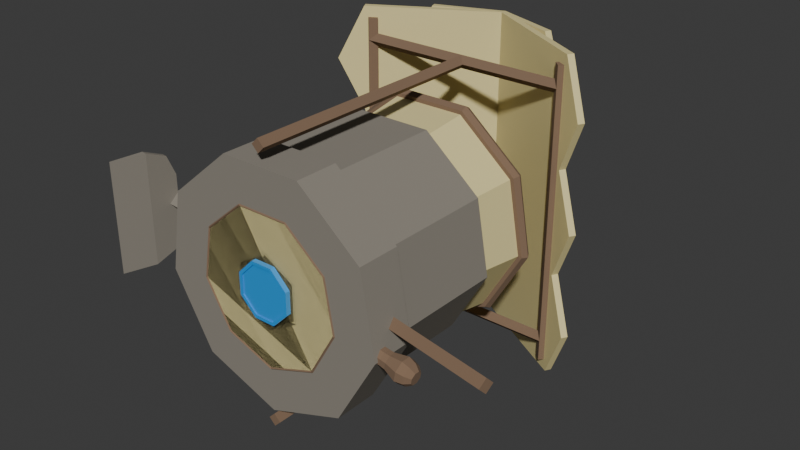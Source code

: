 # Source: proto_tools.blend  (saved by Blender 4.5.90; exported with 4.5.12 LTS)
import bpy
from mathutils import Matrix  # noqa: F401  (used for matrix-valued properties, if any)

bpy.ops.wm.read_factory_settings(use_empty=True)
scene = bpy.context.scene
scene.name = 'Scene'

# ---- collections
col_collection = bpy.data.collections.new('Collection'); scene.collection.children.link(col_collection)
col_collection_2 = bpy.data.collections.new('Collection 2'); scene.collection.children.link(col_collection_2)

# ---- materials (node trees are filled in below, after node groups)
mat_mat_wood = bpy.data.materials.new('mat_wood')
mat_mat_metal = bpy.data.materials.new('mat_metal')
mat_mat_metal.alpha_threshold = 0.0
mat_mat_metal.roughness = 0.5
mat_mat_metal.line_color = (0.0, 0.0, 0.0, 1.0)
mat_mat_basket = bpy.data.materials.new('mat_basket')
mat_mat_canwater = bpy.data.materials.new('mat_canwater')

# ---- material node trees
mat_mat_wood.use_nodes = True; mat_mat_wood.node_tree.nodes.clear()
_N = mat_mat_wood.node_tree.nodes; _L = mat_mat_wood.node_tree.links
n0 = _N.new('ShaderNodeBsdfPrincipled'); n0.name = 'Principled BSDF'; n0.location = (10, 300)
n0.inputs[0].default_value = (0.2211, 0.1402, 0.08694, 1.0)
n0.inputs[2].default_value = 1.0
n1 = _N.new('ShaderNodeOutputMaterial'); n1.name = 'Material Output'; n1.location = (300, 300)
_L.new(n0.outputs[0], n1.inputs[0])
n1.is_active_output = True
mat_mat_metal.use_nodes = True; mat_mat_metal.node_tree.nodes.clear()
_N = mat_mat_metal.node_tree.nodes; _L = mat_mat_metal.node_tree.links
n0 = _N.new('ShaderNodeOutputMaterial'); n0.name = 'Material Output'; n0.location = (300, 300)
n1 = _N.new('ShaderNodeBsdfPrincipled'); n1.name = 'Principled BSDF'; n1.location = (10, 300)
n1.inputs[0].default_value = (0.2609, 0.2365, 0.1969, 1.0)
n1.inputs[2].default_value = 1.0
n1.inputs[3].default_value = 1.45
_L.new(n1.outputs[0], n0.inputs[0])
n0.is_active_output = True
mat_mat_basket.use_nodes = True; mat_mat_basket.node_tree.nodes.clear()
_N = mat_mat_basket.node_tree.nodes; _L = mat_mat_basket.node_tree.links
n0 = _N.new('ShaderNodeBsdfPrincipled'); n0.name = 'Principled BSDF'; n0.location = (10, 300)
n0.inputs[0].default_value = (0.8001, 0.6932, 0.3297, 1.0)
n1 = _N.new('ShaderNodeOutputMaterial'); n1.name = 'Material Output'; n1.location = (300, 300)
_L.new(n0.outputs[0], n1.inputs[0])
n1.is_active_output = True
mat_mat_canwater.use_nodes = True; mat_mat_canwater.node_tree.nodes.clear()
_N = mat_mat_canwater.node_tree.nodes; _L = mat_mat_canwater.node_tree.links
n0 = _N.new('ShaderNodeBsdfPrincipled'); n0.name = 'Principled BSDF'; n0.location = (-200, 100)
n0.inputs[0].default_value = (0.03691, 0.3242, 0.8005, 1.0)
n1 = _N.new('ShaderNodeOutputMaterial'); n1.name = 'Material Output'; n1.location = (200, 100)
_L.new(n0.outputs[0], n1.inputs[0])
n1.is_active_output = True

# ---- world
world_world = bpy.data.worlds.new('World'); scene.world = world_world
world_world.use_nodes = True; world_world.node_tree.nodes.clear()
_N = world_world.node_tree.nodes; _L = world_world.node_tree.links
n0 = _N.new('ShaderNodeOutputWorld'); n0.name = 'World Output'; n0.location = (300, 300)
n1 = _N.new('ShaderNodeBackground'); n1.name = 'Background'; n1.location = (10, 300)
n1.inputs[0].default_value = (0.05088, 0.05088, 0.05088, 1.0)
_L.new(n1.outputs[0], n0.inputs[0])
n0.is_active_output = True
world_world.color = (0.05088, 0.05088, 0.05088)
world_world.sun_shadow_jitter_overblur = 0.0

# ---- meshes
me_cylinder_001 = bpy.data.meshes.new('Cylinder.001')
me_cylinder_001.from_pydata([(-1.0, 2.34, -1.4), (-1.0, 2.46, -1.4), (-1.06, 2.4, -1.4), (-1.0, 2.34, -5.96e-08), (-0.94, 2.4, -1.4), (-0.94, 2.4, -5.96e-08), (-1.0, 2.46, -1.192e-07), (-0.94, 2.4, 1.4), (-1.0, 2.46, 1.4), (-1.0, 2.34, 1.4), (-1.06, 2.4, 1.4), (-1.06, 2.4, -5.96e-08), (0.06, 2.4, 1.2), (0.06, 5.96e-08, 1.2), (0.0, 2.4, 1.26), (0.0, 2.4, 1.14), (-0.06, 2.4, 1.2), (-0.06, 5.96e-08, 1.2), (0.0, 5.96e-08, 1.26), (0.0, 5.96e-08, 1.14), (1.0, 2.34, 1.2), (1.0, 2.46, 1.2), (1.0, 2.4, 1.14), (1.0, 2.4, 1.26), (-1.0, 2.34, 1.2), (-1.0, 2.4, 1.14), (-1.0, 2.4, 1.26), (-1.0, 2.46, 1.2), (1.0, 2.34, 1.4), (1.0, 2.46, 1.4), (1.06, 2.4, 1.4), (0.94, 2.4, 1.4), (1.0, 2.34, -5.96e-08), (1.06, 2.4, -5.96e-08), (1.0, 2.46, -1.192e-07), (0.94, 2.4, -5.96e-08), (1.0, 2.34, -1.4), (1.0, 2.46, -1.4), (1.06, 2.4, -1.4), (0.94, 2.4, -1.4), (0.0, 2.4, -1.26), (-0.06, 2.4, -1.2), (0.06, 2.4, -1.2), (0.0, -5.96e-08, -1.26), (0.06, -5.96e-08, -1.2), (-0.06, -5.96e-08, -1.2), (0.0, -5.96e-08, -1.14), (0.0, 2.4, -1.14), (1.0, 2.4, -1.26), (1.0, 2.46, -1.2), (1.0, 2.34, -1.2), (-1.0, 2.4, -1.26), (-1.0, 2.34, -1.2), (-1.0, 2.46, -1.2), (-1.0, 2.4, -1.14), (1.0, 2.4, -1.14), (0.0, -5.96e-08, -1.103), (0.709, 1.49e-07, -0.8449), (-0.709, -2.98e-08, -0.8449), (0.0, 0.4, -1.103), (-0.709, 0.4, -0.8449), (0.709, 0.4, -0.8449), (1.192e-07, 0.4, -1.0), (0.0, 1.5, -1.0), (-0.6428, 0.4, -0.766), (0.6428, 0.4, -0.766), (0.6428, 1.5, -0.766), (0.9848, 0.4, -0.1736), (1.086, 0.4, -0.1915), (0.9848, 1.5, -0.1736), (0.866, 0.4, 0.5), (0.9552, 0.4, 0.5515), (0.866, 1.5, 0.5), (0.342, 0.4, 0.9397), (0.3772, 0.4, 1.036), (0.342, 1.5, 0.9397), (-0.342, 0.4, 0.9397), (-0.3772, 0.4, 1.036), (-0.342, 1.5, 0.9397), (-0.866, 0.4, 0.5), (-0.9552, 0.4, 0.5515), (-0.866, 1.5, 0.5), (-0.9848, 0.4, -0.1736), (-1.086, 0.4, -0.1915), (-0.9848, 1.5, -0.1736), (-0.6428, 1.5, -0.766), (-0.88, 1.5, -0.1552), (-0.7739, 1.5, 0.4468), (-0.5744, 1.5, -0.6845), (-0.88, 0.4, -0.1552), (-0.7739, 0.4, 0.4468), (-0.5744, 0.4, -0.6845), (1.192e-07, 0.4, -0.8936), (0.5744, 0.4, -0.6845), (0.0, 1.5, -0.8936), (0.5744, 1.5, -0.6845), (0.88, 1.5, -0.1552), (0.7739, 1.5, 0.4468), (0.88, 0.4, -0.1552), (0.7739, 0.4, 0.4468), (0.3056, 0.4, 0.8397), (-0.3056, 0.4, 0.8397), (0.3056, 1.5, 0.8397), (-0.3056, 1.5, 0.8397), (-1.086, 0.0, -0.1915), (-0.9552, 2.98e-08, 0.5515), (-0.3772, 2.98e-08, 1.036), (0.3772, 2.98e-08, 1.036), (0.9552, 2.086e-07, 0.5515), (1.086, 1.788e-07, -0.1915), (-1.098, 2.412, -1.5), (0.0, 3.041, -1.5), (-1.315, 2.287, -1.0), (-1.067, 2.358, -1.5), (0.0, 2.979, -1.5), (-1.283, 2.233, -1.0), (-1.067, 2.358, -0.5), (1.192e-07, 2.979, -1.0), (0.0, 2.979, -0.5), (1.283, 2.233, -1.0), (1.067, 2.358, -1.5), (1.067, 2.358, -0.5), (1.315, 2.287, -1.0), (1.098, 2.412, -1.5), (1.098, 2.412, -0.5), (1.192e-07, 3.041, -1.0), (0.0, 3.041, -0.5), (0.0, 3.041, -1.788e-07), (-1.098, 2.412, -0.5), (-1.315, 2.287, -1.788e-07), (-1.098, 2.412, 0.5), (-1.283, 2.233, -1.788e-07), (-1.067, 2.358, 0.5), (0.0, 2.979, -1.788e-07), (0.0, 2.979, 0.5), (1.283, 2.233, -5.96e-08), (1.067, 2.358, 0.5), (1.315, 2.287, -5.96e-08), (1.098, 2.412, 0.5), (1.315, 2.287, 1.0), (0.0, 3.041, 0.5), (0.0, 3.041, 1.0), (0.0, 3.041, 1.5), (-1.315, 2.287, 1.0), (-1.098, 2.412, 1.5), (-1.283, 2.233, 1.0), (-1.067, 2.358, 1.5), (0.0, 2.979, 1.0), (0.0, 2.979, 1.5), (1.283, 2.233, 1.0), (1.067, 2.358, 1.5), (1.098, 2.412, 1.5), (-0.6228, 2.812, -1.499), (0.0, 3.041, -1.499), (-0.8494, 2.706, -1.0), (-0.6003, 2.754, -1.501), (0.0, 2.979, -1.501), (-0.8269, 2.648, -1.0), (-0.6003, 2.754, -0.5), (1.192e-07, 2.979, -1.0), (0.0, 2.979, -0.5), (0.8269, 2.648, -1.0), (0.6003, 2.754, -1.501), (0.6003, 2.754, -0.5), (0.8494, 2.706, -1.0), (0.6228, 2.812, -1.499), (0.6228, 2.812, -0.5), (1.192e-07, 3.041, -1.0), (0.0, 3.041, -0.5), (0.0, 3.041, -1.788e-07), (-0.6228, 2.812, -0.5), (-0.8494, 2.706, -1.788e-07), (-0.6228, 2.812, 0.5), (-0.8269, 2.648, -1.788e-07), (-0.6003, 2.754, 0.5), (0.0, 2.979, -1.788e-07), (0.0, 2.979, 0.5), (0.8269, 2.648, -1.192e-07), (0.6003, 2.754, 0.5), (0.8494, 2.706, -1.192e-07), (0.6228, 2.812, 0.5), (0.8494, 2.706, 1.0), (0.0, 3.041, 0.5), (0.0, 3.041, 1.0), (0.0, 3.041, 1.499), (-0.8494, 2.706, 1.0), (-0.6228, 2.812, 1.499), (-0.8269, 2.648, 1.0), (-0.6003, 2.754, 1.501), (0.0, 2.979, 1.0), (0.0, 2.979, 1.501), (0.8269, 2.648, 1.0), (0.6003, 2.754, 1.501), (0.6228, 2.812, 1.499)], [], [(4, 0, 1), (1, 0, 2), (11, 2, 0, 3), (3, 0, 4, 5), (5, 4, 1, 6), (5, 7, 8, 6), (5, 6, 3), (3, 9, 7, 5), (7, 9, 8), (11, 10, 9, 3), (8, 9, 10), (6, 8, 10, 11), (6, 1, 2, 11), (3, 6, 11), (19, 15, 12, 13), (13, 12, 14, 18), (14, 12, 16), (16, 12, 15), (18, 14, 16, 17), (17, 16, 15, 19), (18, 17, 13), (13, 17, 19), (23, 20, 21), (21, 20, 22), (25, 22, 20, 24), (24, 20, 23, 26), (24, 27, 25), (26, 27, 24), (27, 21, 22, 25), (26, 23, 21, 27), (31, 28, 29), (29, 28, 30), (33, 30, 28, 32), (32, 28, 31, 35), (33, 38, 36, 32), (32, 34, 33), (35, 34, 32), (32, 36, 39, 35), (39, 36, 37), (37, 36, 38), (35, 39, 37, 34), (34, 37, 38, 33), (35, 31, 29, 34), (34, 29, 30, 33), (43, 40, 41, 45), (40, 42, 41), (44, 42, 40, 43), (43, 45, 44), (45, 41, 47, 46), (44, 45, 46), (46, 47, 42, 44), (41, 42, 47), (51, 48, 49, 53), (48, 50, 49), (52, 50, 48, 51), (51, 53, 52), (52, 53, 54), (53, 49, 55, 54), (54, 55, 50, 52), (49, 50, 55), (56, 59, 61, 57), (56, 57, 109, 108, 107, 106, 105, 104, 58), (58, 60, 59, 56), (60, 64, 62, 59), (59, 62, 65, 61), (64, 85, 63, 62), (62, 63, 66, 65), (61, 65, 67, 68), (65, 66, 69, 67), (68, 67, 70, 71), (67, 69, 72, 70), (71, 70, 73, 74), (70, 72, 75, 73), (74, 73, 76, 77), (73, 75, 78, 76), (77, 76, 79, 80), (76, 78, 81, 79), (80, 79, 82, 83), (79, 81, 84, 82), (83, 82, 64, 60), (82, 84, 85, 64), (87, 86, 84, 81), (86, 88, 85, 84), (86, 87, 90, 89), (88, 86, 89, 91), (93, 92, 91, 89, 90, 101, 100, 99, 98), (94, 88, 91, 92), (95, 94, 92, 93), (94, 95, 66, 63), (88, 94, 63, 85), (96, 95, 93, 98), (95, 96, 69, 66), (97, 96, 98, 99), (96, 97, 72, 69), (102, 97, 99, 100), (103, 102, 100, 101), (97, 102, 75, 72), (102, 103, 78, 75), (87, 103, 101, 90), (103, 87, 81, 78), (105, 80, 83, 104), (104, 83, 60, 58), (106, 77, 80, 105), (107, 74, 77, 106), (108, 71, 74, 107), (109, 68, 71, 108), (57, 61, 68, 109), (110, 111, 114, 113), (110, 112, 125, 111), (112, 110, 113, 115), (113, 114, 117, 115), (128, 112, 115, 116), (115, 117, 118, 116), (120, 119, 117, 114), (119, 121, 118, 117), (123, 122, 119, 120), (122, 124, 121, 119), (123, 111, 125, 122), (122, 125, 126, 124), (112, 128, 126, 125), (124, 126, 127, 137), (128, 129, 127, 126), (129, 128, 116, 131), (130, 129, 131, 132), (129, 130, 140, 127), (116, 118, 133, 131), (131, 133, 134, 132), (135, 136, 134, 133), (121, 135, 133, 118), (124, 137, 135, 121), (137, 138, 136, 135), (137, 127, 140, 138), (138, 139, 149, 136), (138, 140, 141, 139), (130, 143, 141, 140), (139, 141, 142, 151), (143, 144, 142, 141), (144, 143, 145, 146), (143, 130, 132, 145), (145, 147, 148, 146), (132, 134, 147, 145), (149, 150, 148, 147), (136, 149, 147, 134), (139, 151, 150, 149), (151, 142, 148, 150), (142, 144, 146, 148), (111, 123, 120, 114), (152, 153, 156, 155), (152, 154, 167, 153), (154, 152, 155, 157), (155, 156, 159, 157), (170, 154, 157, 158), (157, 159, 160, 158), (162, 161, 159, 156), (161, 163, 160, 159), (165, 164, 161, 162), (164, 166, 163, 161), (165, 153, 167, 164), (164, 167, 168, 166), (154, 170, 168, 167), (166, 168, 169, 179), (170, 171, 169, 168), (171, 170, 158, 173), (172, 171, 173, 174), (171, 172, 182, 169), (158, 160, 175, 173), (173, 175, 176, 174), (177, 178, 176, 175), (163, 177, 175, 160), (166, 179, 177, 163), (179, 180, 178, 177), (179, 169, 182, 180), (180, 181, 191, 178), (180, 182, 183, 181), (172, 185, 183, 182), (181, 183, 184, 193), (185, 186, 184, 183), (186, 185, 187, 188), (185, 172, 174, 187), (187, 189, 190, 188), (174, 176, 189, 187), (191, 192, 190, 189), (178, 191, 189, 176), (181, 193, 192, 191), (193, 184, 190, 192), (184, 186, 188, 190), (153, 165, 162, 156)])
me_cylinder_001.polygons.foreach_set('material_index', [0, 0, 0, 0, 0, 0, 0, 0, 0, 0, 0, 0, 0, 0, 0, 0, 0, 0, 0, 0, 0, 0, 0, 0, 0, 0, 0, 0, 0, 0, 0, 0, 0, 0, 0, 0, 0, 0, 0, 0, 0, 0, 0, 0, 0, 0, 0, 0, 0, 0, 0, 0, 0, 0, 0, 0, 0, 0, 0, 0, 1, 1, 1, 1, 1, 1, 1, 1, 1, 1, 1, 1, 1, 1, 1, 1, 1, 1, 1, 1, 1, 1, 1, 1, 1, 1, 1, 1, 1, 1, 1, 1, 1, 1, 1, 1, 1, 1, 1, 1, 1, 1, 1, 1, 1, 1, 1, 2, 2, 2, 2, 2, 2, 2, 2, 2, 2, 2, 2, 2, 2, 2, 2, 2, 2, 2, 2, 2, 2, 2, 2, 2, 2, 2, 2, 2, 2, 2, 2, 2, 2, 2, 2, 2, 2, 2, 2, 2, 2, 2, 2, 2, 2, 2, 2, 2, 2, 2, 2, 2, 2, 2, 2, 2, 2, 2, 2, 2, 2, 2, 2, 2, 2, 2, 2, 2, 2, 2, 2, 2, 2, 2, 2, 2, 2, 2, 2])
_uv = me_cylinder_001.uv_layers.new(name='UVMap')
_uv.uv.foreach_set('vector', [0.0, 0.0, 0.3333, 0.0, 1.0, 0.0, 1.0, 0.0, 0.3333, 0.0, 0.6667, 0.0, 0.0, 0.5, 1.0, 0.5, 1.0, 0.25, 0.0, 0.25, 0.0, 0.25, 1.0, 0.25, 1.0, 0.0, 0.0, 0.0, 0.0, 1.0, 1.0, 1.0, 1.0, 0.75, 0.0, 0.75, 0.0, 1.0, 1.0, 1.0, 1.0, 0.75, 0.0, 0.75, 0.0, 0.0, 1.0, 0.0, 0.3333, 0.0, 0.0, 0.25, 1.0, 0.25, 1.0, 0.0, 0.0, 0.0, 0.0, 0.0, 0.3333, 0.0, 1.0, 0.0, 0.0, 0.5, 1.0, 0.5, 1.0, 0.25, 0.0, 0.25, 1.0, 0.0, 0.3333, 0.0, 0.6667, 0.0, 0.0, 0.75, 1.0, 0.75, 1.0, 0.5, 0.0, 0.5, 0.0, 0.75, 1.0, 0.75, 1.0, 0.5, 0.0, 0.5, 0.3333, 0.0, 1.0, 0.0, 0.6667, 0.0, 0.0, 0.5, 1.0, 0.5, 1.0, 0.25, 0.0, 0.25, 0.0, 0.25, 1.0, 0.25, 1.0, 0.0, 0.0, 0.0, 0.0, 0.0, 0.3333, 0.0, 1.0, 0.0, 1.0, 0.0, 0.3333, 0.0, 0.6667, 0.0, 0.0, 1.0, 1.0, 1.0, 1.0, 0.75, 0.0, 0.75, 0.0, 0.75, 1.0, 0.75, 1.0, 0.5, 0.0, 0.5, 0.0, 0.0, 1.0, 0.0, 0.3333, 0.0, 0.3333, 0.0, 1.0, 0.0, 0.6667, 0.0, 0.0, 0.0, 0.3333, 0.0, 1.0, 0.0, 1.0, 0.0, 0.3333, 0.0, 0.6667, 0.0, 0.0, 0.5, 1.0, 0.5, 1.0, 0.25, 0.0, 0.25, 0.0, 0.25, 1.0, 0.25, 1.0, 0.0, 0.0, 0.0, 0.3333, 0.0, 1.0, 0.0, 0.6667, 0.0, 0.0, 0.0, 1.0, 0.0, 0.3333, 0.0, 0.0, 0.75, 1.0, 0.75, 1.0, 0.5, 0.0, 0.5, 0.0, 1.0, 1.0, 1.0, 1.0, 0.75, 0.0, 0.75, 0.0, 0.0, 0.3333, 0.0, 1.0, 0.0, 1.0, 0.0, 0.3333, 0.0, 0.6667, 0.0, 0.0, 0.5, 1.0, 0.5, 1.0, 0.25, 0.0, 0.25, 0.0, 0.25, 1.0, 0.25, 1.0, 0.0, 0.0, 0.0, 0.0, 0.5, 1.0, 0.5, 1.0, 0.25, 0.0, 0.25, 0.3333, 0.0, 1.0, 0.0, 0.6667, 0.0, 0.0, 0.0, 1.0, 0.0, 0.3333, 0.0, 0.0, 0.25, 1.0, 0.25, 1.0, 0.0, 0.0, 0.0, 0.0, 0.0, 0.3333, 0.0, 1.0, 0.0, 1.0, 0.0, 0.3333, 0.0, 0.6667, 0.0, 0.0, 1.0, 1.0, 1.0, 1.0, 0.75, 0.0, 0.75, 0.0, 0.75, 1.0, 0.75, 1.0, 0.5, 0.0, 0.5, 0.0, 1.0, 1.0, 1.0, 1.0, 0.75, 0.0, 0.75, 0.0, 0.75, 1.0, 0.75, 1.0, 0.5, 0.0, 0.5, 0.0, 1.0, 1.0, 1.0, 1.0, 0.75, 0.0, 0.75, 0.0, 0.0, 0.3333, 0.0, 1.0, 0.0, 0.0, 0.25, 1.0, 0.25, 1.0, 0.0, 0.0, 0.0, 0.0, 0.0, 1.0, 0.0, 0.3333, 0.0, 0.0, 0.75, 1.0, 0.75, 1.0, 0.5, 0.0, 0.5, 0.3333, 0.0, 1.0, 0.0, 0.6667, 0.0, 0.0, 0.5, 1.0, 0.5, 1.0, 0.25, 0.0, 0.25, 1.0, 0.0, 0.3333, 0.0, 0.6667, 0.0, 0.0, 1.0, 1.0, 1.0, 1.0, 0.75, 0.0, 0.75, 0.0, 0.0, 0.3333, 0.0, 1.0, 0.0, 0.0, 0.25, 1.0, 0.25, 1.0, 0.0, 0.0, 0.0, 0.0, 0.0, 1.0, 0.0, 0.3333, 0.0, 0.3333, 0.0, 1.0, 0.0, 0.6667, 0.0, 0.0, 0.75, 1.0, 0.75, 1.0, 0.5, 0.0, 0.5, 0.0, 0.5, 1.0, 0.5, 1.0, 0.25, 0.0, 0.25, 1.0, 0.0, 0.3333, 0.0, 0.6667, 0.0, 1.0, 0.5, 1.0, 0.6, 0.8889, 0.6, 0.8889, 0.5, 0.75, 0.49, 0.9043, 0.4339, 0.9864, 0.2917, 0.9578, 0.13, 0.8321, 0.02447, 0.6679, 0.02447, 0.5422, 0.13, 0.5136, 0.2917, 0.5957, 0.4339, 0.1111, 0.5, 0.1111, 0.6, 4.47e-08, 0.6, 4.47e-08, 0.5, 0.1111, 0.6, 0.1111, 0.625, 4.47e-08, 0.625, 4.47e-08, 0.6, 1.0, 0.6, 1.0, 0.625, 0.8889, 0.625, 0.8889, 0.6, 0.1111, 0.625, 0.1111, 1.0, 4.47e-08, 1.0, 4.47e-08, 0.625, 1.0, 0.625, 1.0, 1.0, 0.8889, 1.0, 0.8889, 0.625, 0.8889, 0.6, 0.8889, 0.625, 0.7778, 0.625, 0.7778, 0.6, 0.8889, 0.625, 0.8889, 1.0, 0.7778, 1.0, 0.7778, 0.625, 0.7778, 0.6, 0.7778, 0.625, 0.6667, 0.625, 0.6667, 0.6, 0.7778, 0.625, 0.7778, 1.0, 0.6667, 1.0, 0.6667, 0.625, 0.6667, 0.6, 0.6667, 0.625, 0.5556, 0.625, 0.5556, 0.6, 0.6667, 0.625, 0.6667, 1.0, 0.5556, 1.0, 0.5556, 0.625, 0.5556, 0.6, 0.5556, 0.625, 0.4444, 0.625, 0.4444, 0.6, 0.5556, 0.625, 0.5556, 1.0, 0.4444, 1.0, 0.4444, 0.625, 0.4444, 0.6, 0.4444, 0.625, 0.3333, 0.625, 0.3333, 0.6, 0.4444, 0.625, 0.4444, 1.0, 0.3333, 1.0, 0.3333, 0.625, 0.3333, 0.6, 0.3333, 0.625, 0.2222, 0.625, 0.2222, 0.6, 0.3333, 0.625, 0.3333, 1.0, 0.2222, 1.0, 0.2222, 0.625, 0.2222, 0.6, 0.2222, 0.625, 0.1111, 0.625, 0.1111, 0.6, 0.2222, 0.625, 0.2222, 1.0, 0.1111, 1.0, 0.1111, 0.625, 0.06427, 0.1428, 0.0388, 0.2872, 0.01365, 0.2917, 0.04215, 0.13, 0.0388, 0.2872, 0.1121, 0.4143, 0.09573, 0.4339, 0.01365, 0.2917, 0.0388, 0.2872, 0.06427, 0.1428, 0.06427, 0.1428, 0.0388, 0.2872, 0.1121, 0.4143, 0.0388, 0.2872, 0.0388, 0.2872, 0.1121, 0.4143, 0.3879, 0.4143, 0.25, 0.4645, 0.1121, 0.4143, 0.0388, 0.2872, 0.06427, 0.1428, 0.1767, 0.04847, 0.3233, 0.04847, 0.4357, 0.1428, 0.4612, 0.2872, 0.25, 0.4645, 0.1121, 0.4143, 0.1121, 0.4143, 0.25, 0.4645, 0.3879, 0.4143, 0.25, 0.4645, 0.25, 0.4645, 0.3879, 0.4143, 0.25, 0.4645, 0.3879, 0.4143, 0.4043, 0.4339, 0.25, 0.49, 0.1121, 0.4143, 0.25, 0.4645, 0.25, 0.49, 0.09573, 0.4339, 0.4612, 0.2872, 0.3879, 0.4143, 0.3879, 0.4143, 0.4612, 0.2872, 0.3879, 0.4143, 0.4612, 0.2872, 0.4864, 0.2917, 0.4043, 0.4339, 0.4357, 0.1428, 0.4612, 0.2872, 0.4612, 0.2872, 0.4357, 0.1428, 0.4612, 0.2872, 0.4357, 0.1428, 0.4578, 0.13, 0.4864, 0.2917, 0.3233, 0.04847, 0.4357, 0.1428, 0.4357, 0.1428, 0.3233, 0.04847, 0.1767, 0.04847, 0.3233, 0.04847, 0.3233, 0.04847, 0.1767, 0.04847, 0.4357, 0.1428, 0.3233, 0.04847, 0.3321, 0.02447, 0.4578, 0.13, 0.3233, 0.04847, 0.1767, 0.04847, 0.1679, 0.02447, 0.3321, 0.02447, 0.06427, 0.1428, 0.1767, 0.04847, 0.1767, 0.04847, 0.06427, 0.1428, 0.1767, 0.04847, 0.06427, 0.1428, 0.04215, 0.13, 0.1679, 0.02447, 0.3333, 0.5, 0.3333, 0.6, 0.2222, 0.6, 0.2222, 0.5, 0.2222, 0.5, 0.2222, 0.6, 0.1111, 0.6, 0.1111, 0.5, 0.4444, 0.5, 0.4444, 0.6, 0.3333, 0.6, 0.3333, 0.5, 0.5556, 0.5, 0.5556, 0.6, 0.4444, 0.6, 0.4444, 0.5, 0.6667, 0.5, 0.6667, 0.6, 0.5556, 0.6, 0.5556, 0.5, 0.7778, 0.5, 0.7778, 0.6, 0.6667, 0.6, 0.6667, 0.5, 0.8889, 0.5, 0.8889, 0.6, 0.7778, 0.6, 0.7778, 0.5, 0.0, 0.0, 0.0, 1.0, 0.0, 1.0, 0.0, 0.0, 0.0, 0.0, 0.1667, 0.0, 0.1667, 1.0, 0.0, 1.0, 0.1667, 0.0, 0.0, 0.0, 0.0, 0.0, 0.1667, 0.0, 0.0, 0.0, 0.0, 1.0, 0.1667, 1.0, 0.1667, 0.0, 0.3333, 0.0, 0.1667, 0.0, 0.1667, 0.0, 0.3333, 0.0, 0.1667, 0.0, 0.1667, 1.0, 0.3333, 1.0, 0.3333, 0.0, 0.0, 0.0, 0.1667, 0.0, 0.1667, 1.0, 0.0, 1.0, 0.1667, 0.0, 0.3333, 0.0, 0.3333, 1.0, 0.1667, 1.0, 0.0, 0.0, 0.1667, 0.0, 0.1667, 0.0, 0.0, 0.0, 0.1667, 0.0, 0.3333, 0.0, 0.3333, 0.0, 0.1667, 0.0, 0.0, 0.0, 0.0, 1.0, 0.1667, 1.0, 0.1667, 0.0, 0.1667, 0.0, 0.1667, 1.0, 0.3333, 1.0, 0.3333, 0.0, 0.1667, 0.0, 0.3333, 0.0, 0.3333, 1.0, 0.1667, 1.0, 0.3333, 0.0, 0.3333, 1.0, 0.5, 1.0, 0.5, 0.0, 0.3333, 0.0, 0.5, 0.0, 0.5, 1.0, 0.3333, 1.0, 0.5, 0.0, 0.3333, 0.0, 0.3333, 0.0, 0.5, 0.0, 0.6667, 0.0, 0.5, 0.0, 0.5, 0.0, 0.6667, 0.0, 0.5, 0.0, 0.6667, 0.0, 0.6667, 1.0, 0.5, 1.0, 0.3333, 0.0, 0.3333, 1.0, 0.5, 1.0, 0.5, 0.0, 0.5, 0.0, 0.5, 1.0, 0.6667, 1.0, 0.6667, 0.0, 0.5, 0.0, 0.6667, 0.0, 0.6667, 1.0, 0.5, 1.0, 0.3333, 0.0, 0.5, 0.0, 0.5, 1.0, 0.3333, 1.0, 0.3333, 0.0, 0.5, 0.0, 0.5, 0.0, 0.3333, 0.0, 0.5, 0.0, 0.6667, 0.0, 0.6667, 0.0, 0.5, 0.0, 0.5, 0.0, 0.5, 1.0, 0.6667, 1.0, 0.6667, 0.0, 0.6667, 0.0, 0.8333, 0.0, 0.8333, 0.0, 0.6667, 0.0, 0.6667, 0.0, 0.6667, 1.0, 0.8333, 1.0, 0.8333, 0.0, 0.6667, 0.0, 0.8333, 0.0, 0.8333, 1.0, 0.6667, 1.0, 0.8333, 0.0, 0.8333, 1.0, 1.0, 1.0, 1.0, 0.0, 0.8333, 0.0, 1.0, 0.0, 1.0, 1.0, 0.8333, 1.0, 1.0, 0.0, 0.8333, 0.0, 0.8333, 0.0, 1.0, 0.0, 0.8333, 0.0, 0.6667, 0.0, 0.6667, 0.0, 0.8333, 0.0, 0.8333, 0.0, 0.8333, 1.0, 1.0, 1.0, 1.0, 0.0, 0.6667, 0.0, 0.6667, 1.0, 0.8333, 1.0, 0.8333, 0.0, 0.8333, 0.0, 1.0, 0.0, 1.0, 1.0, 0.8333, 1.0, 0.6667, 0.0, 0.8333, 0.0, 0.8333, 1.0, 0.6667, 1.0, 0.8333, 0.0, 1.0, 0.0, 1.0, 0.0, 0.8333, 0.0, 1.0, 0.0, 1.0, 1.0, 1.0, 1.0, 1.0, 0.0, 1.0, 1.0, 1.0, 0.0, 1.0, 0.0, 1.0, 1.0, 0.0, 1.0, 0.0, 0.0, 0.0, 0.0, 0.0, 1.0, 0.0, 0.0, 0.0, 1.0, 0.0, 1.0, 0.0, 0.0, 0.0, 0.0, 0.1667, 0.0, 0.1667, 1.0, 0.0, 1.0, 0.1667, 0.0, 0.0, 0.0, 0.0, 0.0, 0.1667, 0.0, 0.0, 0.0, 0.0, 1.0, 0.1667, 1.0, 0.1667, 0.0, 0.3333, 0.0, 0.1667, 0.0, 0.1667, 0.0, 0.3333, 0.0, 0.1667, 0.0, 0.1667, 1.0, 0.3333, 1.0, 0.3333, 0.0, 0.0, 0.0, 0.1667, 0.0, 0.1667, 1.0, 0.0, 1.0, 0.1667, 0.0, 0.3333, 0.0, 0.3333, 1.0, 0.1667, 1.0, 0.0, 0.0, 0.1667, 0.0, 0.1667, 0.0, 0.0, 0.0, 0.1667, 0.0, 0.3333, 0.0, 0.3333, 0.0, 0.1667, 0.0, 0.0, 0.0, 0.0, 1.0, 0.1667, 1.0, 0.1667, 0.0, 0.1667, 0.0, 0.1667, 1.0, 0.3333, 1.0, 0.3333, 0.0, 0.1667, 0.0, 0.3333, 0.0, 0.3333, 1.0, 0.1667, 1.0, 0.3333, 0.0, 0.3333, 1.0, 0.5, 1.0, 0.5, 0.0, 0.3333, 0.0, 0.5, 0.0, 0.5, 1.0, 0.3333, 1.0, 0.5, 0.0, 0.3333, 0.0, 0.3333, 0.0, 0.5, 0.0, 0.6667, 0.0, 0.5, 0.0, 0.5, 0.0, 0.6667, 0.0, 0.5, 0.0, 0.6667, 0.0, 0.6667, 1.0, 0.5, 1.0, 0.3333, 0.0, 0.3333, 1.0, 0.5, 1.0, 0.5, 0.0, 0.5, 0.0, 0.5, 1.0, 0.6667, 1.0, 0.6667, 0.0, 0.5, 0.0, 0.6667, 0.0, 0.6667, 1.0, 0.5, 1.0, 0.3333, 0.0, 0.5, 0.0, 0.5, 1.0, 0.3333, 1.0, 0.3333, 0.0, 0.5, 0.0, 0.5, 0.0, 0.3333, 0.0, 0.5, 0.0, 0.6667, 0.0, 0.6667, 0.0, 0.5, 0.0, 0.5, 0.0, 0.5, 1.0, 0.6667, 1.0, 0.6667, 0.0, 0.6667, 0.0, 0.8333, 0.0, 0.8333, 0.0, 0.6667, 0.0, 0.6667, 0.0, 0.6667, 1.0, 0.8333, 1.0, 0.8333, 0.0, 0.6667, 0.0, 0.8333, 0.0, 0.8333, 1.0, 0.6667, 1.0, 0.8333, 0.0, 0.8333, 1.0, 1.0, 1.0, 1.0, 0.0, 0.8333, 0.0, 1.0, 0.0, 1.0, 1.0, 0.8333, 1.0, 1.0, 0.0, 0.8333, 0.0, 0.8333, 0.0, 1.0, 0.0, 0.8333, 0.0, 0.6667, 0.0, 0.6667, 0.0, 0.8333, 0.0, 0.8333, 0.0, 0.8333, 1.0, 1.0, 1.0, 1.0, 0.0, 0.6667, 0.0, 0.6667, 1.0, 0.8333, 1.0, 0.8333, 0.0, 0.8333, 0.0, 1.0, 0.0, 1.0, 1.0, 0.8333, 1.0, 0.6667, 0.0, 0.8333, 0.0, 0.8333, 1.0, 0.6667, 1.0, 0.8333, 0.0, 1.0, 0.0, 1.0, 0.0, 0.8333, 0.0, 1.0, 0.0, 1.0, 1.0, 1.0, 1.0, 1.0, 0.0, 1.0, 1.0, 1.0, 0.0, 1.0, 0.0, 1.0, 1.0, 0.0, 1.0, 0.0, 0.0, 0.0, 0.0, 0.0, 1.0])
me_cylinder_001.materials.append(mat_mat_wood)
me_cylinder_001.materials.append(mat_mat_metal)
me_cylinder_001.materials.append(mat_mat_basket)
me_cylinder_001.update()
me_plane_010 = bpy.data.meshes.new('Plane.010')
me_plane_010.from_pydata([(-1.192e-07, -1.192e-07, -0.7), (-2.384e-07, 2.0, -1.0), (0.45, 0.0, -0.5362), (0.6428, 2.0, -0.766), (0.6894, -5.96e-08, -0.1216), (0.9848, 2.0, -0.1736), (0.6062, -5.96e-08, 0.35), (0.866, 2.0, 0.5), (0.2394, 2.98e-08, 0.6578), (0.342, 2.0, 0.9397), (-0.2394, -2.98e-08, 0.6578), (-0.342, 2.0, 0.9397), (-0.6062, -2.98e-08, 0.35), (-0.866, 2.0, 0.5), (-0.6894, -8.941e-08, -0.1216), (-0.9848, 2.0, -0.1736), (-0.45, -1.192e-07, -0.5362), (-0.6428, 2.0, -0.766), (-1.194e-07, 0.03462, -0.6639), (-2.363e-07, 2.007, -0.9506), (0.4268, 0.03462, -0.5086), (0.611, 2.007, -0.7282), (0.6538, 0.03462, -0.1153), (0.9361, 2.007, -0.1651), (0.575, 0.03462, 0.332), (0.8232, 2.007, 0.4753), (0.2271, 0.03462, 0.6239), (0.3251, 2.007, 0.8932), (-0.2271, 0.03462, 0.6239), (-0.3251, 2.007, 0.8932), (-0.575, 0.03462, 0.332), (-0.8232, 2.007, 0.4753), (-0.6538, 0.03462, -0.1153), (-0.9361, 2.007, -0.1651), (-0.4268, 0.03462, -0.5086), (-0.611, 2.007, -0.7282), (-2.384e-07, 2.052, -0.97), (-2.384e-07, 2.0, -0.94), (-0.6235, 2.052, -0.7431), (-3.576e-07, 2.052, -1.03), (0.6235, 2.052, -0.7431), (0.9553, 2.052, -0.1684), (0.6042, 2.0, -0.7201), (0.6621, 2.052, -0.789), (1.014, 2.052, -0.1789), (0.6814, 2.0, -0.812), (1.044, 2.0, -0.1841), (0.6621, 1.948, -0.789), (-2.384e-07, 2.0, -1.06), (-0.6814, 2.0, -0.812), (-2.384e-07, 1.948, -1.03), (-0.6621, 1.948, -0.789), (-3.576e-07, 1.948, -0.97), (-0.6235, 1.948, -0.7431), (0.6235, 1.948, -0.7431), (0.9553, 1.948, -0.1684), (0.84, 1.948, 0.485), (1.014, 1.948, -0.1789), (0.9257, 2.0, -0.1632), (0.8141, 2.0, 0.47), (0.84, 2.052, 0.485), (0.3215, 2.0, 0.8833), (0.3318, 2.052, 0.9115), (-0.3215, 2.0, 0.8833), (0.3318, 1.948, 0.9115), (-0.3318, 1.948, 0.9115), (0.3523, 1.948, 0.9679), (-0.3523, 1.948, 0.9679), (0.3625, 2.0, 0.9961), (0.892, 1.948, 0.515), (0.918, 2.0, 0.53), (0.892, 2.052, 0.515), (0.3523, 2.052, 0.9679), (-0.3523, 2.052, 0.9679), (-0.892, 2.052, 0.515), (-0.3318, 2.052, 0.9115), (-0.3625, 2.0, 0.9961), (-0.918, 2.0, 0.53), (-1.044, 2.0, -0.1841), (-0.892, 1.948, 0.515), (-1.014, 1.948, -0.1789), (-0.84, 1.948, 0.485), (-0.9553, 1.948, -0.1684), (-0.8141, 2.0, 0.47), (-0.84, 2.052, 0.485), (-0.9257, 2.0, -0.1632), (-0.9553, 2.052, -0.1684), (-0.6042, 2.0, -0.7201), (-1.014, 2.052, -0.1789), (-0.6621, 2.052, -0.789), (0.45, 0.11, -0.5362), (0.4885, 0.05, -0.5822), (0.6894, 0.11, -0.1216), (0.4114, 0.05, -0.4903), (-1.192e-07, 0.11, -0.7), (-0.45, 0.11, -0.5362), (-1.192e-07, 0.05, -0.76), (-1.192e-07, 0.05, -0.64), (-0.4114, 0.05, -0.4903), (-2.384e-07, -0.01, -0.7), (-0.45, -0.01, -0.5362), (0.45, -0.01, -0.5362), (0.6894, -0.01, -0.1216), (0.6303, 0.05, -0.1111), (0.7485, 0.05, -0.132), (0.6062, -0.01, 0.35), (0.5543, 0.05, 0.32), (0.6582, 0.05, 0.38), (0.2394, -0.01, 0.6578), (0.2189, 0.05, 0.6014), (0.2599, 0.05, 0.7142), (-0.2394, -0.01, 0.6578), (-0.2189, 0.05, 0.6014), (-0.2599, 0.05, 0.7142), (-0.6062, -0.01, 0.35), (-0.5543, 0.05, 0.32), (-0.6582, 0.05, 0.38), (-0.6894, -0.01, -0.1216), (-0.6303, 0.05, -0.1111), (-0.7485, 0.05, -0.132), (-0.6894, 0.11, -0.1216), (-0.4885, 0.05, -0.5822), (-0.6062, 0.11, 0.35), (-0.2394, 0.11, 0.6578), (0.2394, 0.11, 0.6578), (0.6062, 0.11, 0.35)], [], [(0, 1, 3, 2), (2, 3, 5, 4), (4, 5, 7, 6), (6, 7, 9, 8), (8, 9, 11, 10), (10, 11, 13, 12), (12, 13, 15, 14), (14, 15, 17, 16), (16, 17, 1, 0), (0, 2, 4, 6, 8, 10, 12, 14, 16), (18, 20, 21, 19), (20, 22, 23, 21), (22, 24, 25, 23), (24, 26, 27, 25), (26, 28, 29, 27), (28, 30, 31, 29), (30, 32, 33, 31), (32, 34, 35, 33), (34, 18, 19, 35), (18, 34, 32, 30, 28, 26, 24, 22, 20), (3, 1, 19, 21), (5, 3, 21, 23), (7, 5, 23, 25), (9, 7, 25, 27), (11, 9, 27, 29), (13, 11, 29, 31), (15, 13, 31, 33), (17, 15, 33, 35), (1, 17, 35, 19), (36, 38, 87, 37), (40, 36, 37, 42), (39, 89, 38, 36), (43, 39, 36, 40), (41, 40, 42, 58), (44, 43, 40, 41), (46, 45, 43, 44), (45, 48, 39, 43), (57, 47, 45, 46), (47, 50, 48, 45), (48, 49, 89, 39), (50, 51, 49, 48), (52, 53, 51, 50), (54, 52, 50, 47), (37, 87, 53, 52), (42, 37, 52, 54), (55, 54, 47, 57), (58, 42, 54, 55), (56, 55, 57, 69), (59, 58, 55, 56), (60, 41, 58, 59), (62, 60, 59, 61), (61, 59, 56, 64), (75, 62, 61, 63), (63, 61, 64, 65), (65, 64, 66, 67), (64, 56, 69, 66), (67, 66, 68, 76), (66, 69, 70, 68), (69, 57, 46, 70), (68, 70, 71, 72), (70, 46, 44, 71), (72, 71, 60, 62), (71, 44, 41, 60), (73, 72, 62, 75), (76, 68, 72, 73), (74, 73, 75, 84), (77, 76, 73, 74), (79, 67, 76, 77), (78, 77, 74, 88), (80, 79, 77, 78), (82, 81, 79, 80), (81, 65, 67, 79), (85, 83, 81, 82), (83, 63, 65, 81), (86, 84, 83, 85), (84, 75, 63, 83), (38, 86, 85, 87), (87, 85, 82, 53), (89, 88, 86, 38), (88, 74, 84, 86), (49, 78, 88, 89), (53, 82, 80, 51), (51, 80, 78, 49), (90, 92, 104, 91), (94, 90, 91, 96), (93, 103, 92, 90), (97, 93, 90, 94), (95, 94, 96, 121), (98, 97, 94, 95), (100, 99, 97, 98), (99, 101, 93, 97), (121, 96, 99, 100), (96, 91, 101, 99), (101, 102, 103, 93), (91, 104, 102, 101), (102, 105, 106, 103), (104, 107, 105, 102), (105, 108, 109, 106), (107, 110, 108, 105), (108, 111, 112, 109), (110, 113, 111, 108), (111, 114, 115, 112), (113, 116, 114, 111), (114, 117, 118, 115), (116, 119, 117, 114), (117, 100, 98, 118), (119, 121, 100, 117), (122, 120, 119, 116), (120, 95, 121, 119), (115, 118, 120, 122), (118, 98, 95, 120), (123, 122, 116, 113), (112, 115, 122, 123), (124, 123, 113, 110), (109, 112, 123, 124), (125, 124, 110, 107), (106, 109, 124, 125), (92, 125, 107, 104), (103, 106, 125, 92)])
me_plane_010.polygons.foreach_set('material_index', [2, 2, 2, 2, 2, 2, 2, 2, 2, 2, 2, 2, 2, 2, 2, 2, 2, 2, 2, 2, 2, 2, 2, 2, 2, 2, 2, 2, 2, 1, 1, 1, 1, 1, 1, 1, 1, 1, 1, 1, 1, 1, 1, 1, 1, 1, 1, 1, 1, 1, 1, 1, 1, 1, 1, 1, 1, 1, 1, 1, 1, 1, 1, 1, 1, 1, 1, 1, 1, 1, 1, 1, 1, 1, 1, 1, 1, 1, 1, 1, 1, 1, 1, 1, 1, 1, 1, 1, 1, 1, 1, 1, 1, 1, 1, 1, 1, 1, 1, 1, 1, 1, 1, 1, 1, 1, 1, 1, 1, 1, 1, 1, 1, 1, 1, 1, 1, 1, 1])
_uv = me_plane_010.uv_layers.new(name='UVMap')
_uv.uv.foreach_set('vector', [1.0, 0.5, 1.0, 1.0, 0.8889, 1.0, 0.8889, 0.5, 0.8889, 0.5, 0.8889, 1.0, 0.7778, 1.0, 0.7778, 0.5, 0.7778, 0.5, 0.7778, 1.0, 0.6667, 1.0, 0.6667, 0.5, 0.6667, 0.5, 0.6667, 1.0, 0.5556, 1.0, 0.5556, 0.5, 0.5556, 0.5, 0.5556, 1.0, 0.4444, 1.0, 0.4444, 0.5, 0.4444, 0.5, 0.4444, 1.0, 0.3333, 1.0, 0.3333, 0.5, 0.3333, 0.5, 0.3333, 1.0, 0.2222, 1.0, 0.2222, 0.5, 0.2222, 0.5, 0.2222, 1.0, 0.1111, 1.0, 0.1111, 0.5, 0.1111, 0.5, 0.1111, 1.0, 4.47e-08, 1.0, 4.47e-08, 0.5, 4.47e-08, 0.5, 0.8889, 0.5, 0.7778, 0.5, 0.6667, 0.5, 0.5556, 0.5, 0.4444, 0.5, 0.3333, 0.5, 0.2222, 0.5, 0.1111, 0.5, 1.0, 0.5, 0.8889, 0.5, 0.8889, 1.0, 1.0, 1.0, 0.8889, 0.5, 0.7778, 0.5, 0.7778, 1.0, 0.8889, 1.0, 0.7778, 0.5, 0.6667, 0.5, 0.6667, 1.0, 0.7778, 1.0, 0.6667, 0.5, 0.5556, 0.5, 0.5556, 1.0, 0.6667, 1.0, 0.5556, 0.5, 0.4444, 0.5, 0.4444, 1.0, 0.5556, 1.0, 0.4444, 0.5, 0.3333, 0.5, 0.3333, 1.0, 0.4444, 1.0, 0.3333, 0.5, 0.2222, 0.5, 0.2222, 1.0, 0.3333, 1.0, 0.2222, 0.5, 0.1111, 0.5, 0.1111, 1.0, 0.2222, 1.0, 0.1111, 0.5, 4.47e-08, 0.5, 4.47e-08, 1.0, 0.1111, 1.0, 4.47e-08, 0.5, 0.1111, 0.5, 0.2222, 0.5, 0.3333, 0.5, 0.4444, 0.5, 0.5556, 0.5, 0.6667, 0.5, 0.7778, 0.5, 0.8889, 0.5, 0.8889, 1.0, 1.0, 1.0, 1.0, 1.0, 0.8889, 1.0, 0.7778, 1.0, 0.8889, 1.0, 0.8889, 1.0, 0.7778, 1.0, 0.6667, 1.0, 0.7778, 1.0, 0.7778, 1.0, 0.6667, 1.0, 0.5556, 1.0, 0.6667, 1.0, 0.6667, 1.0, 0.5556, 1.0, 0.4444, 1.0, 0.5556, 1.0, 0.5556, 1.0, 0.4444, 1.0, 0.3333, 1.0, 0.4444, 1.0, 0.4444, 1.0, 0.3333, 1.0, 0.2222, 1.0, 0.3333, 1.0, 0.3333, 1.0, 0.2222, 1.0, 0.1111, 1.0, 0.2222, 1.0, 0.2222, 1.0, 0.1111, 1.0, 4.47e-08, 1.0, 0.1111, 1.0, 0.1111, 1.0, 4.47e-08, 1.0, 0.0, 1.0, 0.1111, 1.0, 0.1111, 0.8333, 0.0, 0.8333, 0.8889, 1.0, 1.0, 1.0, 1.0, 0.8333, 0.8889, 0.8333, 0.0, 0.1667, 0.1111, 0.1667, 0.1111, 0.0, 0.0, 0.0, 0.8889, 0.1667, 1.0, 0.1667, 1.0, 0.0, 0.8889, 0.0, 0.7778, 1.0, 0.8889, 1.0, 0.8889, 0.8333, 0.7778, 0.8333, 0.7778, 0.1667, 0.8889, 0.1667, 0.8889, 0.0, 0.7778, 0.0, 0.7778, 0.3333, 0.8889, 0.3333, 0.8889, 0.1667, 0.7778, 0.1667, 0.8889, 0.3333, 1.0, 0.3333, 1.0, 0.1667, 0.8889, 0.1667, 0.7778, 0.5, 0.8889, 0.5, 0.8889, 0.3333, 0.7778, 0.3333, 0.8889, 0.5, 1.0, 0.5, 1.0, 0.3333, 0.8889, 0.3333, 0.0, 0.3333, 0.1111, 0.3333, 0.1111, 0.1667, 0.0, 0.1667, 0.0, 0.5, 0.1111, 0.5, 0.1111, 0.3333, 0.0, 0.3333, 0.0, 0.6667, 0.1111, 0.6667, 0.1111, 0.5, 0.0, 0.5, 0.8889, 0.6667, 1.0, 0.6667, 1.0, 0.5, 0.8889, 0.5, 0.0, 0.8333, 0.1111, 0.8333, 0.1111, 0.6667, 0.0, 0.6667, 0.8889, 0.8333, 1.0, 0.8333, 1.0, 0.6667, 0.8889, 0.6667, 0.7778, 0.6667, 0.8889, 0.6667, 0.8889, 0.5, 0.7778, 0.5, 0.7778, 0.8333, 0.8889, 0.8333, 0.8889, 0.6667, 0.7778, 0.6667, 0.6667, 0.6667, 0.7778, 0.6667, 0.7778, 0.5, 0.6667, 0.5, 0.6667, 0.8333, 0.7778, 0.8333, 0.7778, 0.6667, 0.6667, 0.6667, 0.6667, 1.0, 0.7778, 1.0, 0.7778, 0.8333, 0.6667, 0.8333, 0.5556, 1.0, 0.6667, 1.0, 0.6667, 0.8333, 0.5556, 0.8333, 0.5556, 0.8333, 0.6667, 0.8333, 0.6667, 0.6667, 0.5556, 0.6667, 0.4444, 1.0, 0.5556, 1.0, 0.5556, 0.8333, 0.4444, 0.8333, 0.4444, 0.8333, 0.5556, 0.8333, 0.5556, 0.6667, 0.4444, 0.6667, 0.4444, 0.6667, 0.5556, 0.6667, 0.5556, 0.5, 0.4444, 0.5, 0.5556, 0.6667, 0.6667, 0.6667, 0.6667, 0.5, 0.5556, 0.5, 0.4444, 0.5, 0.5556, 0.5, 0.5556, 0.3333, 0.4444, 0.3333, 0.5556, 0.5, 0.6667, 0.5, 0.6667, 0.3333, 0.5556, 0.3333, 0.6667, 0.5, 0.7778, 0.5, 0.7778, 0.3333, 0.6667, 0.3333, 0.5556, 0.3333, 0.6667, 0.3333, 0.6667, 0.1667, 0.5556, 0.1667, 0.6667, 0.3333, 0.7778, 0.3333, 0.7778, 0.1667, 0.6667, 0.1667, 0.5556, 0.1667, 0.6667, 0.1667, 0.6667, 0.0, 0.5556, 0.0, 0.6667, 0.1667, 0.7778, 0.1667, 0.7778, 0.0, 0.6667, 0.0, 0.4444, 0.1667, 0.5556, 0.1667, 0.5556, 0.0, 0.4444, 0.0, 0.4444, 0.3333, 0.5556, 0.3333, 0.5556, 0.1667, 0.4444, 0.1667, 0.3333, 0.1667, 0.4444, 0.1667, 0.4444, 0.0, 0.3333, 0.0, 0.3333, 0.3333, 0.4444, 0.3333, 0.4444, 0.1667, 0.3333, 0.1667, 0.3333, 0.5, 0.4444, 0.5, 0.4444, 0.3333, 0.3333, 0.3333, 0.2222, 0.3333, 0.3333, 0.3333, 0.3333, 0.1667, 0.2222, 0.1667, 0.2222, 0.5, 0.3333, 0.5, 0.3333, 0.3333, 0.2222, 0.3333, 0.2222, 0.6667, 0.3333, 0.6667, 0.3333, 0.5, 0.2222, 0.5, 0.3333, 0.6667, 0.4444, 0.6667, 0.4444, 0.5, 0.3333, 0.5, 0.2222, 0.8333, 0.3333, 0.8333, 0.3333, 0.6667, 0.2222, 0.6667, 0.3333, 0.8333, 0.4444, 0.8333, 0.4444, 0.6667, 0.3333, 0.6667, 0.2222, 1.0, 0.3333, 1.0, 0.3333, 0.8333, 0.2222, 0.8333, 0.3333, 1.0, 0.4444, 1.0, 0.4444, 0.8333, 0.3333, 0.8333, 0.1111, 1.0, 0.2222, 1.0, 0.2222, 0.8333, 0.1111, 0.8333, 0.1111, 0.8333, 0.2222, 0.8333, 0.2222, 0.6667, 0.1111, 0.6667, 0.1111, 0.1667, 0.2222, 0.1667, 0.2222, 0.0, 0.1111, 0.0, 0.2222, 0.1667, 0.3333, 0.1667, 0.3333, 0.0, 0.2222, 0.0, 0.1111, 0.3333, 0.2222, 0.3333, 0.2222, 0.1667, 0.1111, 0.1667, 0.1111, 0.6667, 0.2222, 0.6667, 0.2222, 0.5, 0.1111, 0.5, 0.1111, 0.5, 0.2222, 0.5, 0.2222, 0.3333, 0.1111, 0.3333, 0.0, 1.0, 0.1111, 1.0, 0.1111, 0.75, 0.0, 0.75, 0.8889, 1.0, 1.0, 1.0, 1.0, 0.75, 0.8889, 0.75, 0.0, 0.25, 0.1111, 0.25, 0.1111, 0.0, 0.0, 0.0, 0.8889, 0.25, 1.0, 0.25, 1.0, 0.0, 0.8889, 0.0, 0.7778, 1.0, 0.8889, 1.0, 0.8889, 0.75, 0.7778, 0.75, 0.7778, 0.25, 0.8889, 0.25, 0.8889, 0.0, 0.7778, 0.0, 0.7778, 0.5, 0.8889, 0.5, 0.8889, 0.25, 0.7778, 0.25, 0.8889, 0.5, 1.0, 0.5, 1.0, 0.25, 0.8889, 0.25, 0.7778, 0.75, 0.8889, 0.75, 0.8889, 0.5, 0.7778, 0.5, 0.8889, 0.75, 1.0, 0.75, 1.0, 0.5, 0.8889, 0.5, 0.0, 0.5, 0.1111, 0.5, 0.1111, 0.25, 0.0, 0.25, 0.0, 0.75, 0.1111, 0.75, 0.1111, 0.5, 0.0, 0.5, 0.1111, 0.5, 0.2222, 0.5, 0.2222, 0.25, 0.1111, 0.25, 0.1111, 0.75, 0.2222, 0.75, 0.2222, 0.5, 0.1111, 0.5, 0.2222, 0.5, 0.3333, 0.5, 0.3333, 0.25, 0.2222, 0.25, 0.2222, 0.75, 0.3333, 0.75, 0.3333, 0.5, 0.2222, 0.5, 0.3333, 0.5, 0.4444, 0.5, 0.4444, 0.25, 0.3333, 0.25, 0.3333, 0.75, 0.4444, 0.75, 0.4444, 0.5, 0.3333, 0.5, 0.4444, 0.5, 0.5556, 0.5, 0.5556, 0.25, 0.4444, 0.25, 0.4444, 0.75, 0.5556, 0.75, 0.5556, 0.5, 0.4444, 0.5, 0.5556, 0.5, 0.6667, 0.5, 0.6667, 0.25, 0.5556, 0.25, 0.5556, 0.75, 0.6667, 0.75, 0.6667, 0.5, 0.5556, 0.5, 0.6667, 0.5, 0.7778, 0.5, 0.7778, 0.25, 0.6667, 0.25, 0.6667, 0.75, 0.7778, 0.75, 0.7778, 0.5, 0.6667, 0.5, 0.5556, 1.0, 0.6667, 1.0, 0.6667, 0.75, 0.5556, 0.75, 0.6667, 1.0, 0.7778, 1.0, 0.7778, 0.75, 0.6667, 0.75, 0.5556, 0.25, 0.6667, 0.25, 0.6667, 0.0, 0.5556, 0.0, 0.6667, 0.25, 0.7778, 0.25, 0.7778, 0.0, 0.6667, 0.0, 0.4444, 1.0, 0.5556, 1.0, 0.5556, 0.75, 0.4444, 0.75, 0.4444, 0.25, 0.5556, 0.25, 0.5556, 0.0, 0.4444, 0.0, 0.3333, 1.0, 0.4444, 1.0, 0.4444, 0.75, 0.3333, 0.75, 0.3333, 0.25, 0.4444, 0.25, 0.4444, 0.0, 0.3333, 0.0, 0.2222, 1.0, 0.3333, 1.0, 0.3333, 0.75, 0.2222, 0.75, 0.2222, 0.25, 0.3333, 0.25, 0.3333, 0.0, 0.2222, 0.0, 0.1111, 1.0, 0.2222, 1.0, 0.2222, 0.75, 0.1111, 0.75, 0.1111, 0.25, 0.2222, 0.25, 0.2222, 0.0, 0.1111, 0.0])
me_plane_010.materials.append(mat_mat_metal)
me_plane_010.materials.append(mat_mat_wood)
me_plane_010.materials.append(mat_mat_basket)
me_plane_010.update()
me_plane_017 = bpy.data.meshes.new('Plane.017')
me_plane_017.from_pydata([(0.4061, 0.1087, -0.0005229), (0.603, 0.12, -0.03525), (-0.4817, 0.1035, -0.3565), (-0.47, 0.1, 0.07744), (-0.5917, 0.1153, 0.09751), (-0.3422, 0.12, 0.4927), (0.1152, 0.12, 0.5883), (0.5022, 0.12, 0.3268), (0.5898, 0.12, 0.1052), (-0.583, 0.1092, -0.1408), (-0.507, 0.1193, 0.3204), (-0.1231, 0.12, 0.5868), (0.3354, 0.12, 0.4969), (0.3854, 0.12, -0.1187), (0.5821, 0.12, -0.1534), (0.8788, 0.12, -0.08387), (0.8579, 0.12, -0.2021), (0.4061, 0.09297, -0.0005229), (-0.4604, 0.1, -0.3408), (0.603, 0.08, -0.03525), (-0.4817, 0.09883, -0.3565), (0.3346, 0.1, 0.2177), (0.07682, 0.1, 0.392), (-0.2365, 0.1, 0.3405), (-0.5917, 0.0838, 0.09751), (-0.3422, 0.08, 0.4927), (0.1152, 0.08, 0.5883), (0.5022, 0.08, 0.3268), (-0.5102, 0.1, -0.1232), (0.5898, 0.08, 0.1052), (0.3929, 0.1, 0.07014), (0.2235, 0.1, 0.3312), (-0.08355, 0.1, 0.3983), (-0.3766, 0.1, 0.238), (-0.583, 0.09248, -0.1408), (-0.507, 0.0811, 0.3204), (-0.1231, 0.08, 0.5868), (0.3354, 0.08, 0.4969), (0.3854, 0.08, -0.1187), (0.5821, 0.08, -0.1534), (0.8788, 0.08, -0.08387), (0.8579, 0.08, -0.2021), (0.6945, 0.06417, -0.2033), (0.7038, 0.01043, -0.1503), (0.7038, 0.1896, -0.1503), (0.6945, 0.1358, -0.2033), (1.377, 0.04716, -0.2541), (1.371, 0.07887, -0.2853), (1.371, 0.1211, -0.2853), (1.377, 0.1528, -0.2541), (0.7163, 0.01043, -0.07977), (0.7256, 0.06417, -0.02684), (0.7256, 0.1358, -0.02684), (0.7163, 0.1896, -0.07977), (1.39, 0.07887, -0.1812), (1.384, 0.04716, -0.2124), (1.384, 0.1528, -0.2124), (1.39, 0.1211, -0.1812), (0.792, 0.01043, -0.1659), (0.7827, 0.06417, -0.2188), (0.792, 0.1896, -0.1659), (0.7827, 0.1358, -0.2188), (0.8045, 0.01043, -0.09532), (0.8138, 0.06417, -0.0424), (0.8045, 0.1896, -0.09532), (0.8138, 0.1358, -0.0424), (0.785, 0.06937, -0.206), (0.7929, 0.1766, -0.1608), (0.8036, 0.02342, -0.1004), (0.8116, 0.1306, -0.05518), (0.7929, 0.02342, -0.1608), (0.785, 0.1306, -0.206), (0.8116, 0.06937, -0.05518), (0.8036, 0.1766, -0.1004), (1.089, 0.07304, -0.2502), (1.096, 0.1674, -0.2104), (1.105, 0.0326, -0.1573), (1.112, 0.127, -0.1175), (1.096, 0.0326, -0.2104), (1.089, 0.127, -0.2502), (1.112, 0.07304, -0.1175), (1.105, 0.1674, -0.1573), (1.138, 0.0716, -0.2625), (1.184, 0.06626, -0.2843), (1.251, 0.05844, -0.3159), (1.318, 0.06466, -0.3119), (1.145, 0.171, -0.2206), (1.193, 0.1843, -0.2345), (1.261, 0.2039, -0.2545), (1.327, 0.1883, -0.2597), (1.155, 0.029, -0.1646), (1.205, 0.01566, -0.168), (1.276, -0.003909, -0.1726), (1.339, 0.01166, -0.1901), (1.162, 0.1284, -0.1227), (1.214, 0.1337, -0.1182), (1.287, 0.1416, -0.1112), (1.348, 0.1353, -0.1379), (1.327, 0.01166, -0.2597), (1.261, -0.003909, -0.2545), (1.193, 0.01566, -0.2345), (1.145, 0.029, -0.2206), (1.318, 0.1353, -0.3119), (1.251, 0.1416, -0.3159), (1.184, 0.1337, -0.2843), (1.138, 0.1284, -0.2625), (1.348, 0.06467, -0.1379), (1.287, 0.05844, -0.1112), (1.214, 0.06626, -0.1182), (1.162, 0.0716, -0.1227), (1.339, 0.1883, -0.1901), (1.276, 0.2039, -0.1726), (1.205, 0.1843, -0.168), (1.155, 0.171, -0.1646)], [], [(3, 28, 9, 4), (0, 30, 8, 1), (21, 31, 12, 7), (22, 32, 11, 6), (33, 3, 4, 10), (32, 23, 5, 11), (31, 22, 6, 12), (30, 21, 7, 8), (28, 18, 2, 9), (23, 33, 10, 5), (0, 1, 14, 13), (14, 1, 15, 16), (3, 24, 34, 28), (17, 19, 29, 30), (21, 27, 37, 31), (22, 26, 36, 32), (33, 35, 24, 3), (32, 36, 25, 23), (31, 37, 26, 22), (30, 29, 27, 21), (28, 34, 20, 18), (23, 25, 35, 33), (17, 38, 39, 19), (39, 41, 40, 19), (1, 8, 29, 19), (4, 9, 34, 24), (5, 10, 35, 25), (6, 11, 36, 26), (7, 12, 37, 27), (2, 18, 20), (8, 7, 27, 29), (30, 0, 17), (9, 2, 20, 34), (10, 4, 24, 35), (11, 5, 25, 36), (12, 6, 26, 37), (13, 14, 39, 38), (0, 13, 38, 17), (16, 15, 40, 41), (14, 16, 41, 39), (15, 1, 19, 40), (50, 51, 52, 53, 44, 45, 42, 43), (63, 65, 52, 51), (64, 60, 44, 53), (85, 102, 48, 47), (46, 47, 48, 49, 56, 57, 54, 55), (58, 43, 42, 59), (89, 49, 48, 102), (93, 55, 54, 106), (64, 53, 52, 65), (58, 62, 50, 43), (70, 68, 62, 58), (73, 64, 65, 69), (50, 62, 63, 51), (44, 60, 61, 45), (70, 58, 59, 66), (42, 45, 61, 59), (73, 67, 60, 64), (72, 69, 65, 63), (80, 77, 69, 72), (81, 75, 67, 73), (78, 70, 66, 74), (81, 73, 69, 77), (78, 76, 68, 70), (62, 68, 72, 63), (60, 67, 71, 61), (59, 61, 71, 66), (101, 90, 76, 78), (113, 81, 77, 94), (101, 78, 74, 82), (113, 86, 75, 81), (109, 94, 77, 80), (68, 76, 80, 72), (67, 75, 79, 71), (66, 71, 79, 74), (54, 57, 97, 106), (106, 97, 96, 107), (107, 96, 95, 108), (108, 95, 94, 109), (56, 49, 89, 110), (110, 89, 88, 111), (111, 88, 87, 112), (112, 87, 86, 113), (46, 98, 85, 47), (98, 99, 84, 85), (99, 100, 83, 84), (100, 101, 82, 83), (56, 110, 97, 57), (110, 111, 96, 97), (111, 112, 95, 96), (112, 113, 94, 95), (46, 55, 93, 98), (98, 93, 92, 99), (99, 92, 91, 100), (100, 91, 90, 101), (76, 90, 109, 80), (90, 91, 108, 109), (91, 92, 107, 108), (92, 93, 106, 107), (75, 86, 105, 79), (86, 87, 104, 105), (87, 88, 103, 104), (88, 89, 102, 103), (74, 79, 105, 82), (82, 105, 104, 83), (83, 104, 103, 84), (84, 103, 102, 85)])
me_plane_017.polygons.foreach_set('material_index', [0, 0, 0, 0, 0, 0, 0, 0, 0, 0, 0, 0, 0, 0, 0, 0, 0, 0, 0, 0, 0, 0, 0, 0, 0, 0, 0, 0, 0, 0, 0, 0, 0, 0, 0, 0, 0, 0, 0, 0, 0, 1, 1, 1, 1, 1, 1, 1, 1, 1, 1, 1, 1, 1, 1, 1, 1, 1, 1, 1, 1, 1, 1, 1, 1, 1, 1, 1, 1, 1, 1, 1, 1, 1, 1, 1, 1, 1, 1, 1, 1, 1, 1, 1, 1, 1, 1, 1, 1, 1, 1, 1, 1, 1, 1, 1, 1, 1, 1, 1, 1, 1, 1, 1, 1, 1, 1])
_uv = me_plane_017.uv_layers.new(name='UVMap')
_uv.uv.foreach_set('vector', [0.8, 0.0, 0.9, 0.0, 0.9, 1.0, 0.8, 1.0, 0.0, 0.0, 0.1, 0.0, 0.1, 1.0, 0.0, 1.0, 0.2, 0.0, 0.3, 0.0, 0.3, 1.0, 0.2, 1.0, 0.4, 0.0, 0.5, 0.0, 0.5, 1.0, 0.4, 1.0, 0.7, 0.0, 0.8, 0.0, 0.8, 1.0, 0.7, 1.0, 0.5, 0.0, 0.6, 0.0, 0.6, 1.0, 0.5, 1.0, 0.3, 0.0, 0.4, 0.0, 0.4, 1.0, 0.3, 1.0, 0.1, 0.0, 0.2, 0.0, 0.2, 1.0, 0.1, 1.0, 0.9, 0.0, 1.0, 0.0, 1.0, 1.0, 0.9, 1.0, 0.6, 0.0, 0.7, 0.0, 0.7, 1.0, 0.6, 1.0, 0.0, 0.0, 0.0, 1.0, 0.0, 1.0, 0.0, 0.0, 0.0, 1.0, 0.0, 1.0, 0.0, 1.0, 0.0, 1.0, 0.8, 0.0, 0.8, 1.0, 0.9, 1.0, 0.9, 0.0, 0.0, 0.0, 0.0, 1.0, 0.1, 1.0, 0.1, 0.0, 0.2, 0.0, 0.2, 1.0, 0.3, 1.0, 0.3, 0.0, 0.4, 0.0, 0.4, 1.0, 0.5, 1.0, 0.5, 0.0, 0.7, 0.0, 0.7, 1.0, 0.8, 1.0, 0.8, 0.0, 0.5, 0.0, 0.5, 1.0, 0.6, 1.0, 0.6, 0.0, 0.3, 0.0, 0.3, 1.0, 0.4, 1.0, 0.4, 0.0, 0.1, 0.0, 0.1, 1.0, 0.2, 1.0, 0.2, 0.0, 0.9, 0.0, 0.9, 1.0, 1.0, 1.0, 1.0, 0.0, 0.6, 0.0, 0.6, 1.0, 0.7, 1.0, 0.7, 0.0, 0.0, 0.0, 0.0, 0.0, 0.0, 1.0, 0.0, 1.0, 0.0, 1.0, 0.0, 1.0, 0.0, 1.0, 0.0, 1.0, 0.0, 1.0, 0.1, 1.0, 0.1, 1.0, 0.0, 1.0, 0.8, 1.0, 0.9, 1.0, 0.9, 1.0, 0.8, 1.0, 0.6, 1.0, 0.7, 1.0, 0.7, 1.0, 0.6, 1.0, 0.4, 1.0, 0.5, 1.0, 0.5, 1.0, 0.4, 1.0, 0.2, 1.0, 0.3, 1.0, 0.3, 1.0, 0.2, 1.0, 1.0, 1.0, 1.0, 0.0, 1.0, 1.0, 0.1, 1.0, 0.2, 1.0, 0.2, 1.0, 0.1, 1.0, 0.1, 0.0, 0.0, 0.0, 0.0, 0.0, 0.9, 1.0, 1.0, 1.0, 1.0, 1.0, 0.9, 1.0, 0.7, 1.0, 0.8, 1.0, 0.8, 1.0, 0.7, 1.0, 0.5, 1.0, 0.6, 1.0, 0.6, 1.0, 0.5, 1.0, 0.3, 1.0, 0.4, 1.0, 0.4, 1.0, 0.3, 1.0, 0.0, 0.0, 0.0, 1.0, 0.0, 1.0, 0.0, 0.0, 0.0, 0.0, 0.0, 0.0, 0.0, 0.0, 0.0, 0.0, 0.0, 1.0, 0.0, 1.0, 0.0, 1.0, 0.0, 1.0, 0.0, 1.0, 0.0, 1.0, 0.0, 1.0, 0.0, 1.0, 0.0, 1.0, 0.0, 1.0, 0.0, 1.0, 0.0, 1.0, 0.375, 0.825, 0.45, 0.75, 0.55, 0.75, 0.625, 0.825, 0.625, 0.925, 0.55, 1.0, 0.45, 1.0, 0.375, 0.925, 0.45, 0.7069, 0.55, 0.7069, 0.55, 0.75, 0.45, 0.75, 0.7, 0.7069, 0.8, 0.7069, 0.8, 0.75, 0.7, 0.75, 0.45, 0.229, 0.55, 0.229, 0.55, 0.25, 0.45, 0.25, 0.375, 0.325, 0.45, 0.25, 0.55, 0.25, 0.625, 0.325, 0.625, 0.425, 0.55, 0.5, 0.45, 0.5, 0.375, 0.425, 0.2, 0.7069, 0.2, 0.75, 0.125, 0.75, 0.125, 0.7069, 0.625, 0.229, 0.625, 0.25, 0.55, 0.25, 0.55, 0.229, 0.3, 0.521, 0.3, 0.5, 0.45, 0.5, 0.45, 0.521, 0.7, 0.7069, 0.7, 0.75, 0.55, 0.75, 0.55, 0.7069, 0.2, 0.7069, 0.3, 0.7069, 0.3, 0.75, 0.2, 0.75, 0.2, 0.7069, 0.3, 0.7069, 0.3, 0.7069, 0.2, 0.7069, 0.7, 0.7069, 0.7, 0.7069, 0.55, 0.7069, 0.55, 0.7069, 0.3, 0.75, 0.3, 0.7069, 0.45, 0.7069, 0.45, 0.75, 0.625, 0.0, 0.625, 0.0431, 0.55, 0.0431, 0.55, 0.0, 0.2, 0.7069, 0.2, 0.7069, 0.125, 0.7069, 0.125, 0.7069, 0.45, 0.0, 0.55, 0.0, 0.55, 0.0431, 0.45, 0.0431, 0.7, 0.7069, 0.8, 0.7069, 0.8, 0.7069, 0.7, 0.7069, 0.45, 0.7069, 0.55, 0.7069, 0.55, 0.7069, 0.45, 0.7069, 0.45, 0.605, 0.55, 0.605, 0.55, 0.7069, 0.45, 0.7069, 0.7, 0.605, 0.8, 0.605, 0.8, 0.7069, 0.7, 0.7069, 0.2, 0.605, 0.2, 0.7069, 0.125, 0.7069, 0.125, 0.605, 0.7, 0.605, 0.7, 0.7069, 0.55, 0.7069, 0.55, 0.605, 0.2, 0.605, 0.3, 0.605, 0.3, 0.7069, 0.2, 0.7069, 0.3, 0.7069, 0.3, 0.7069, 0.45, 0.7069, 0.45, 0.7069, 0.625, 0.0431, 0.625, 0.0431, 0.55, 0.0431, 0.55, 0.0431, 0.45, 0.0431, 0.55, 0.0431, 0.55, 0.0431, 0.45, 0.0431, 0.2, 0.584, 0.3, 0.584, 0.3, 0.605, 0.2, 0.605, 0.7, 0.584, 0.7, 0.605, 0.55, 0.605, 0.55, 0.584, 0.2, 0.584, 0.2, 0.605, 0.125, 0.605, 0.125, 0.584, 0.7, 0.584, 0.8, 0.584, 0.8, 0.605, 0.7, 0.605, 0.45, 0.584, 0.55, 0.584, 0.55, 0.605, 0.45, 0.605, 0.3, 0.7069, 0.3, 0.605, 0.45, 0.605, 0.45, 0.7069, 0.625, 0.0431, 0.625, 0.145, 0.55, 0.145, 0.55, 0.0431, 0.45, 0.0431, 0.55, 0.0431, 0.55, 0.145, 0.45, 0.145, 0.45, 0.5, 0.55, 0.5, 0.55, 0.521, 0.45, 0.521, 0.45, 0.521, 0.55, 0.521, 0.55, 0.542, 0.45, 0.542, 0.45, 0.542, 0.55, 0.542, 0.55, 0.563, 0.45, 0.563, 0.45, 0.563, 0.55, 0.563, 0.55, 0.584, 0.45, 0.584, 0.7, 0.5, 0.8, 0.5, 0.8, 0.521, 0.7, 0.521, 0.7, 0.521, 0.8, 0.521, 0.8, 0.542, 0.7, 0.542, 0.7, 0.542, 0.8, 0.542, 0.8, 0.563, 0.7, 0.563, 0.7, 0.563, 0.8, 0.563, 0.8, 0.584, 0.7, 0.584, 0.2, 0.5, 0.2, 0.521, 0.125, 0.521, 0.125, 0.5, 0.2, 0.521, 0.2, 0.542, 0.125, 0.542, 0.125, 0.521, 0.2, 0.542, 0.2, 0.563, 0.125, 0.563, 0.125, 0.542, 0.2, 0.563, 0.2, 0.584, 0.125, 0.584, 0.125, 0.563, 0.7, 0.5, 0.7, 0.521, 0.55, 0.521, 0.55, 0.5, 0.7, 0.521, 0.7, 0.542, 0.55, 0.542, 0.55, 0.521, 0.7, 0.542, 0.7, 0.563, 0.55, 0.563, 0.55, 0.542, 0.7, 0.563, 0.7, 0.584, 0.55, 0.584, 0.55, 0.563, 0.2, 0.5, 0.3, 0.5, 0.3, 0.521, 0.2, 0.521, 0.2, 0.521, 0.3, 0.521, 0.3, 0.542, 0.2, 0.542, 0.2, 0.542, 0.3, 0.542, 0.3, 0.563, 0.2, 0.563, 0.2, 0.563, 0.3, 0.563, 0.3, 0.584, 0.2, 0.584, 0.3, 0.605, 0.3, 0.584, 0.45, 0.584, 0.45, 0.605, 0.3, 0.584, 0.3, 0.563, 0.45, 0.563, 0.45, 0.584, 0.3, 0.563, 0.3, 0.542, 0.45, 0.542, 0.45, 0.563, 0.3, 0.542, 0.3, 0.521, 0.45, 0.521, 0.45, 0.542, 0.625, 0.145, 0.625, 0.166, 0.55, 0.166, 0.55, 0.145, 0.625, 0.166, 0.625, 0.187, 0.55, 0.187, 0.55, 0.166, 0.625, 0.187, 0.625, 0.208, 0.55, 0.208, 0.55, 0.187, 0.625, 0.208, 0.625, 0.229, 0.55, 0.229, 0.55, 0.208, 0.45, 0.145, 0.55, 0.145, 0.55, 0.166, 0.45, 0.166, 0.45, 0.166, 0.55, 0.166, 0.55, 0.187, 0.45, 0.187, 0.45, 0.187, 0.55, 0.187, 0.55, 0.208, 0.45, 0.208, 0.45, 0.208, 0.55, 0.208, 0.55, 0.229, 0.45, 0.229])
me_plane_017.materials.append(mat_mat_metal)
me_plane_017.materials.append(mat_mat_wood)
me_plane_017.materials.append(mat_mat_basket)
me_plane_017.update()
me_plane_015 = bpy.data.meshes.new('Plane.015')
me_plane_015.from_pydata([(2.013, 0.1342, 9.288e-09), (2.0, 0.07, 0.06546), (0.5075, 0.4313, 2.364e-08), (2.0, 0.07, -0.06546), (0.5013, 0.3662, -0.06546), (1.987, 0.00578, 8.735e-10), (0.495, 0.301, 1.712e-08), (0.5013, 0.3662, 0.06546), (-0.273, 0.2978, 3.04e-08), (-0.2676, 0.3631, -0.06546), (-0.2676, 0.3631, 0.06546), (-1.564, 0.5239, 4.389e-08), (-1.568, 0.4996, 4.559e-08), (-1.554, 0.5968, -0.07364), (-1.554, 0.5968, 0.07365), (-1.554, 0.5968, 0.09819), (-1.544, 0.6697, 4.845e-08), (-1.541, 0.694, 5.166e-08), (-0.2622, 0.4283, 3.39e-08), (-1.833, 0.7276, 5.628e-08), (-1.554, 0.5968, -0.09819), (-1.849, 0.6308, -0.09819), (-1.865, 0.534, 4.976e-08), (-1.849, 0.6308, -0.07364), (-1.867, 0.6365, -0.06546), (-1.861, 0.5582, 4.935e-08), (-1.837, 0.7034, 5.424e-08), (-1.855, 0.701, 5.18e-08), (-1.849, 0.6308, 0.07365), (-1.867, 0.6365, 0.06546), (-1.849, 0.6308, 0.09819), (-1.878, 0.572, 4.742e-08), (-1.865, 0.02845, 0.5366), (-1.865, 0.02845, -0.5366), (-1.825, 0.3404, 0.5366), (-1.772, 0.3336, 0.5366), (-1.747, 0.5269, 0.4558), (-1.772, 0.3336, -0.5366), (-1.747, 0.5269, -0.4558), (-1.825, 0.3404, -0.5366), (-1.8, 0.5337, -0.4558), (-1.789, 0.6138, -0.2609), (-1.789, 0.6138, 0.2609), (-1.737, 0.607, -0.2609), (-1.737, 0.607, 0.2609), (-1.8, 0.5337, 0.4558)], [], [(0, 2, 7, 1), (3, 4, 2, 0), (5, 6, 4, 3), (1, 7, 6, 5), (6, 8, 9, 4), (7, 10, 8, 6), (8, 11, 13, 9), (10, 14, 11, 8), (11, 12, 20, 13), (14, 15, 12, 11), (16, 17, 15, 14), (18, 16, 14, 10), (13, 20, 17, 16), (9, 13, 16, 18), (4, 9, 18, 2), (2, 18, 10, 7), (17, 19, 30, 15), (20, 21, 19, 17), (12, 22, 21, 20), (22, 25, 23, 21), (21, 23, 26, 19), (25, 31, 24, 23), (23, 24, 27, 26), (26, 27, 29, 28), (19, 26, 28, 30), (28, 29, 31, 25), (30, 28, 25, 22), (15, 30, 22, 12), (29, 27, 24, 31), (1, 5, 3, 0), (32, 34, 39, 33), (32, 33, 37, 35), (34, 32, 35), (45, 34, 35, 36), (35, 37, 38, 43, 44, 36), (39, 40, 38, 37), (33, 39, 37), (34, 45, 42, 41, 40, 39), (40, 41, 43, 38), (41, 42, 44, 43), (42, 45, 36, 44)])
me_plane_015.polygons.foreach_set('material_index', [1, 1, 1, 1, 1, 1, 1, 1, 0, 0, 0, 1, 0, 1, 1, 1, 0, 0, 0, 0, 0, 1, 1, 1, 0, 1, 0, 0, 1, 1, 0, 0, 0, 0, 0, 0, 0, 0, 0, 0, 0])
_uv = me_plane_015.uv_layers.new(name='UVMap')
_uv.uv.foreach_set('vector', [0.0, 1.0, 0.3333, 1.0, 0.3333, 0.75, 0.0, 0.75, 0.0, 0.25, 0.3333, 0.25, 0.3333, 0.0, 0.0, 0.0, 0.0, 0.5, 0.3333, 0.5, 0.3333, 0.25, 0.0, 0.25, 0.0, 0.75, 0.3333, 0.75, 0.3333, 0.5, 0.0, 0.5, 0.3333, 0.5, 0.6667, 0.5, 0.6667, 0.25, 0.3333, 0.25, 0.3333, 0.75, 0.6667, 0.75, 0.6667, 0.5, 0.3333, 0.5, 0.6667, 0.5, 0.8751, 0.5, 0.8751, 0.25, 0.6667, 0.25, 0.6667, 0.75, 0.8751, 0.75, 0.8751, 0.5, 0.6667, 0.5, 0.8751, 0.5, 0.8751, 0.5, 0.8751, 0.25, 0.8751, 0.25, 0.8751, 0.75, 0.8751, 0.75, 0.8751, 0.5, 0.8751, 0.5, 0.8751, 1.0, 0.8751, 1.0, 0.8751, 0.75, 0.8751, 0.75, 0.6667, 1.0, 0.8751, 1.0, 0.8751, 0.75, 0.6667, 0.75, 0.8751, 0.25, 0.8751, 0.25, 0.8751, 0.0, 0.8751, 0.0, 0.6667, 0.25, 0.8751, 0.25, 0.8751, 0.0, 0.6667, 0.0, 0.3333, 0.25, 0.6667, 0.25, 0.6667, 0.0, 0.3333, 0.0, 0.3333, 1.0, 0.6667, 1.0, 0.6667, 0.75, 0.3333, 0.75, 0.8751, 1.0, 0.9862, 1.0, 0.9862, 0.75, 0.8751, 0.75, 0.8751, 0.25, 0.9862, 0.25, 0.9862, 0.0, 0.8751, 0.0, 0.8751, 0.5, 0.9862, 0.5, 0.9862, 0.25, 0.8751, 0.25, 0.9862, 0.5, 0.9862, 0.5, 0.9862, 0.2497, 0.9862, 0.25, 0.9862, 0.25, 0.9862, 0.2497, 0.9862, -0.003807, 0.9862, 0.0, 0.9862, 0.5, 1.0, 0.5, 1.0, 0.25, 0.9862, 0.2497, 0.9862, 0.2497, 1.0, 0.25, 1.0, 0.0, 0.9862, -0.003807, 0.9862, 1.004, 1.0, 1.0, 1.0, 0.75, 0.9862, 0.7503, 0.9862, 1.0, 0.9862, 1.004, 0.9862, 0.7503, 0.9862, 0.75, 0.9862, 0.7503, 1.0, 0.75, 1.0, 0.5, 0.9862, 0.5, 0.9862, 0.75, 0.9862, 0.7503, 0.9862, 0.5, 0.9862, 0.5, 0.8751, 0.75, 0.9862, 0.75, 0.9862, 0.5, 0.8751, 0.5, 1.0, 0.75, 1.0, 0.0, 1.0, 0.25, 1.0, 0.5, 0.0, 0.75, 0.0, 0.5, 0.0, 0.25, 0.0, 0.0, 0.0, 0.0, 0.533, 0.0, 0.533, 1.0, 0.0, 1.0, 0.0, 0.0, 0.0, 1.0, 0.533, 1.0, 0.533, 0.0, 0.533, 0.0, 0.0, 0.0, 0.533, 0.0, 0.8632, 0.07524, 0.533, 0.0, 0.533, 0.0, 0.8632, 0.07524, 0.533, 0.0, 0.533, 1.0, 0.8632, 0.9248, 1.0, 0.7431, 1.0, 0.2569, 0.8632, 0.07524, 0.533, 1.0, 0.8632, 0.9248, 0.8632, 0.9248, 0.533, 1.0, 0.0, 1.0, 0.533, 1.0, 0.533, 1.0, 0.533, 0.0, 0.8632, 0.07524, 1.0, 0.2569, 1.0, 0.7431, 0.8632, 0.9248, 0.533, 1.0, 0.8632, 0.9248, 1.0, 0.7431, 1.0, 0.7431, 0.8632, 0.9248, 1.0, 0.7431, 1.0, 0.2569, 1.0, 0.2569, 1.0, 0.7431, 1.0, 0.2569, 0.8632, 0.07524, 0.8632, 0.07524, 1.0, 0.2569])
me_plane_015.materials.append(mat_mat_metal)
me_plane_015.materials.append(mat_mat_wood)
me_plane_015.auto_texspace = False
me_plane_015.update()
me_cylinder_018 = bpy.data.meshes.new('Cylinder.018')
me_cylinder_018.from_pydata([(-0.3, 0.705, -0.01348), (-0.3, 0.7068, 0.01529), (-0.3, 0.7356, 0.01348), (-0.3, 0.7337, -0.01529), (-0.3877, 0.705, -0.01346), (-0.3733, 0.7068, 0.01527), (-0.3877, 0.7355, 0.0135), (-0.4021, 0.7337, -0.01527), (-0.3877, 0.5384, 0.1756), (-0.3683, 0.5578, 0.1843), (-0.3877, 0.5689, 0.2025), (-0.4071, 0.5495, 0.1938), (-0.2396, 0.4036, 0.3285), (-0.2276, 0.4298, 0.3296), (-0.2396, 0.4341, 0.3554), (-0.2516, 0.4079, 0.3543), (-1.294e-16, 0.3521, 0.3869), (-4.556e-09, 0.3808, 0.3851), (-1.663e-16, 0.3827, 0.4138), (4.556e-09, 0.3539, 0.4157), (0.2396, 0.4036, 0.3285), (0.2276, 0.4298, 0.3296), (0.2396, 0.4341, 0.3554), (0.2516, 0.4079, 0.3543), (0.3877, 0.5384, 0.1756), (0.3683, 0.5578, 0.1843), (0.3877, 0.5689, 0.2025), (0.4071, 0.5495, 0.1938), (0.3877, 0.705, -0.01346), (0.3683, 0.7068, 0.01527), (0.3877, 0.7355, 0.0135), (0.4021, 0.7337, -0.01527), (0.3, 0.705, -0.01348), (0.3, 0.7068, 0.01529), (0.3, 0.7356, 0.01348), (0.3, 0.7337, -0.01529), (7.105e-17, 2.98e-08, -0.32), (-8.882e-17, 0.8, -0.4), (0.2771, 2.98e-08, -0.16), (0.3464, 0.8, -0.2), (0.2771, 2.98e-08, 0.16), (0.3464, 0.8, 0.2), (-7.105e-17, 2.98e-08, 0.32), (-2.665e-16, 0.8, 0.4), (-0.2771, 2.98e-08, 0.16), (-0.3464, 0.8, 0.2), (-0.2771, 2.98e-08, -0.16), (-0.3464, 0.8, -0.2), (1.023e-09, 0.03236, -0.2819), (-1.01e-16, 0.805, -0.3502), (0.2441, 0.03236, -0.1409), (0.3033, 0.805, -0.1751), (0.2441, 0.03236, 0.1409), (0.3033, 0.805, 0.1751), (1.023e-09, 0.03236, 0.2819), (-2.565e-16, 0.805, 0.3502), (-0.2441, 0.03236, 0.1409), (-0.3033, 0.805, 0.1751), (-0.2441, 0.03236, -0.1409), (-0.3033, 0.805, -0.1751)], [], [(0, 4, 7, 3), (1, 5, 4, 0), (2, 6, 5, 1), (3, 7, 6, 2), (4, 8, 11, 7), (5, 9, 8, 4), (6, 10, 9, 5), (7, 11, 10, 6), (8, 12, 15, 11), (9, 13, 12, 8), (10, 14, 13, 9), (11, 15, 14, 10), (12, 16, 19, 15), (13, 17, 16, 12), (14, 18, 17, 13), (15, 19, 18, 14), (16, 20, 23, 19), (17, 21, 20, 16), (18, 22, 21, 17), (19, 23, 22, 18), (20, 24, 27, 23), (21, 25, 24, 20), (22, 26, 25, 21), (23, 27, 26, 22), (24, 28, 31, 27), (25, 29, 28, 24), (26, 30, 29, 25), (27, 31, 30, 26), (28, 32, 35, 31), (29, 33, 32, 28), (30, 34, 33, 29), (31, 35, 34, 30), (36, 37, 39, 38), (38, 39, 41, 40), (40, 41, 43, 42), (42, 43, 45, 44), (44, 45, 47, 46), (46, 47, 37, 36), (36, 38, 40, 42, 44, 46), (48, 50, 51, 49), (50, 52, 53, 51), (52, 54, 55, 53), (54, 56, 57, 55), (56, 58, 59, 57), (58, 48, 49, 59), (48, 58, 56, 54, 52, 50), (39, 37, 49, 51), (41, 39, 51, 53), (43, 41, 53, 55), (45, 43, 55, 57), (47, 45, 57, 59), (37, 47, 59, 49)])
me_cylinder_018.polygons.foreach_set('material_index', [1, 1, 1, 1, 1, 1, 1, 1, 1, 1, 1, 1, 1, 1, 1, 1, 1, 1, 1, 1, 1, 1, 1, 1, 1, 1, 1, 1, 1, 1, 1, 1, 0, 0, 0, 0, 0, 0, 0, 0, 0, 0, 0, 0, 0, 0, 0, 0, 0, 0, 0, 0])
_uv = me_cylinder_018.uv_layers.new(name='UVMap')
_uv.uv.foreach_set('vector', [0.0, 1.0, 0.125, 1.0, 0.125, 0.75, 0.0, 0.75, 0.0, 0.25, 0.125, 0.25, 0.125, 0.0, 0.0, 0.0, 0.0, 0.5, 0.125, 0.5, 0.125, 0.25, 0.0, 0.25, 0.0, 0.75, 0.125, 0.75, 0.125, 0.5, 0.0, 0.5, 0.125, 1.0, 0.25, 1.0, 0.25, 0.75, 0.125, 0.75, 0.125, 0.25, 0.25, 0.25, 0.25, 0.0, 0.125, 0.0, 0.125, 0.5, 0.25, 0.5, 0.25, 0.25, 0.125, 0.25, 0.125, 0.75, 0.25, 0.75, 0.25, 0.5, 0.125, 0.5, 0.25, 1.0, 0.375, 1.0, 0.375, 0.75, 0.25, 0.75, 0.25, 0.25, 0.375, 0.25, 0.375, 0.0, 0.25, 0.0, 0.25, 0.5, 0.375, 0.5, 0.375, 0.25, 0.25, 0.25, 0.25, 0.75, 0.375, 0.75, 0.375, 0.5, 0.25, 0.5, 0.375, 1.0, 0.5, 1.0, 0.5, 0.75, 0.375, 0.75, 0.375, 0.25, 0.5, 0.25, 0.5, 0.0, 0.375, 0.0, 0.375, 0.5, 0.5, 0.5, 0.5, 0.25, 0.375, 0.25, 0.375, 0.75, 0.5, 0.75, 0.5, 0.5, 0.375, 0.5, 0.5, 1.0, 0.625, 1.0, 0.625, 0.75, 0.5, 0.75, 0.5, 0.25, 0.625, 0.25, 0.625, 0.0, 0.5, 0.0, 0.5, 0.5, 0.625, 0.5, 0.625, 0.25, 0.5, 0.25, 0.5, 0.75, 0.625, 0.75, 0.625, 0.5, 0.5, 0.5, 0.625, 1.0, 0.75, 1.0, 0.75, 0.75, 0.625, 0.75, 0.625, 0.25, 0.75, 0.25, 0.75, 0.0, 0.625, 0.0, 0.625, 0.5, 0.75, 0.5, 0.75, 0.25, 0.625, 0.25, 0.625, 0.75, 0.75, 0.75, 0.75, 0.5, 0.625, 0.5, 0.75, 1.0, 0.875, 1.0, 0.875, 0.75, 0.75, 0.75, 0.75, 0.25, 0.875, 0.25, 0.875, 0.0, 0.75, 0.0, 0.75, 0.5, 0.875, 0.5, 0.875, 0.25, 0.75, 0.25, 0.75, 0.75, 0.875, 0.75, 0.875, 0.5, 0.75, 0.5, 0.875, 1.0, 1.0, 1.0, 1.0, 0.75, 0.875, 0.75, 0.875, 0.25, 1.0, 0.25, 1.0, 0.0, 0.875, 0.0, 0.875, 0.5, 1.0, 0.5, 1.0, 0.25, 0.875, 0.25, 0.875, 0.75, 1.0, 0.75, 1.0, 0.5, 0.875, 0.5, 1.0, 0.5, 1.0, 1.0, 0.8333, 1.0, 0.8333, 0.5, 0.8333, 0.5, 0.8333, 1.0, 0.6667, 1.0, 0.6667, 0.5, 0.6667, 0.5, 0.6667, 1.0, 0.5, 1.0, 0.5, 0.5, 0.5, 0.5, 0.5, 1.0, 0.3333, 1.0, 0.3333, 0.5, 0.3333, 0.5, 0.3333, 1.0, 0.1667, 1.0, 0.1667, 0.5, 0.1667, 0.5, 0.1667, 1.0, -8.941e-08, 1.0, -8.941e-08, 0.5, 0.75, 0.49, 0.9578, 0.37, 0.9578, 0.13, 0.75, 0.01, 0.5422, 0.13, 0.5422, 0.37, 1.0, 0.5, 0.8333, 0.5, 0.8333, 1.0, 1.0, 1.0, 0.8333, 0.5, 0.6667, 0.5, 0.6667, 1.0, 0.8333, 1.0, 0.6667, 0.5, 0.5, 0.5, 0.5, 1.0, 0.6667, 1.0, 0.5, 0.5, 0.3333, 0.5, 0.3333, 1.0, 0.5, 1.0, 0.3333, 0.5, 0.1667, 0.5, 0.1667, 1.0, 0.3333, 1.0, 0.1667, 0.5, -8.941e-08, 0.5, -8.941e-08, 1.0, 0.1667, 1.0, 0.75, 0.49, 0.5422, 0.37, 0.5422, 0.13, 0.75, 0.01, 0.9578, 0.13, 0.9578, 0.37, 0.8333, 1.0, 1.0, 1.0, 1.0, 1.0, 0.8333, 1.0, 0.6667, 1.0, 0.8333, 1.0, 0.8333, 1.0, 0.6667, 1.0, 0.5, 1.0, 0.6667, 1.0, 0.6667, 1.0, 0.5, 1.0, 0.3333, 1.0, 0.5, 1.0, 0.5, 1.0, 0.3333, 1.0, 0.1667, 1.0, 0.3333, 1.0, 0.3333, 1.0, 0.1667, 1.0, -8.941e-08, 1.0, 0.1667, 1.0, 0.1667, 1.0, -8.941e-08, 1.0])
me_cylinder_018.materials.append(mat_mat_wood)
me_cylinder_018.materials.append(mat_mat_metal)
me_cylinder_018.materials.append(mat_mat_basket)
me_cylinder_018.update()
me_plane = bpy.data.meshes.new('Plane')
me_plane.from_pydata([(-0.08757, 0.02333, 0.22), (-0.22, 0.02333, 0.08757), (0.22, 0.02333, 0.08757), (0.08757, 0.02333, 0.22), (-0.08757, 0.02333, -0.22), (-0.22, 0.02333, -0.08757), (0.08757, 0.02333, -0.22), (0.22, 0.02333, -0.08757), (-0.08757, -0.04333, 0.22), (-0.22, -0.04333, 0.08757), (0.22, -0.04333, 0.08757), (0.08757, -0.04333, 0.22), (-0.08757, -0.04333, -0.22), (-0.22, -0.04333, -0.08757), (0.08757, -0.04333, -0.22), (0.22, -0.04333, -0.08757), (-0.25, 0.02333, -0.1), (-0.25, 0.02333, 0.1), (-0.1, 0.02333, 0.25), (0.1, 0.02333, 0.25), (0.25, 0.02333, 0.1), (0.25, 0.02333, -0.1), (0.1, 0.02333, -0.25), (-0.1, 0.02333, -0.25), (-0.22, 0.01333, -0.08757), (-0.22, 0.01333, 0.08757), (-0.08757, 0.01333, 0.22), (0.08757, 0.01333, 0.22), (0.22, 0.01333, 0.08757), (0.22, 0.01333, -0.08757), (0.08757, 0.01333, -0.22), (-0.08757, 0.01333, -0.22), (-0.25, -0.04333, -0.1), (-0.25, -0.04333, 0.1), (-0.1, -0.04333, 0.25), (0.1, -0.04333, 0.25), (0.25, -0.04333, 0.1), (0.25, -0.04333, -0.1), (0.1, -0.04333, -0.25), (-0.1, -0.04333, -0.25), (-0.22, -0.03333, -0.08757), (-0.22, -0.03333, 0.08757), (-0.08757, -0.03333, 0.22), (0.08757, -0.03333, 0.22), (0.22, -0.03333, 0.08757), (0.22, -0.03333, -0.08757), (0.08757, -0.03333, -0.22), (-0.08757, -0.03333, -0.22)], [], [(6, 4, 31, 30), (12, 14, 46, 47), (17, 16, 32, 33), (18, 17, 33, 34), (19, 18, 34, 35), (20, 19, 35, 36), (21, 20, 36, 37), (22, 21, 37, 38), (23, 22, 38, 39), (16, 23, 39, 32), (1, 5, 16, 17), (0, 1, 17, 18), (3, 0, 18, 19), (2, 3, 19, 20), (7, 2, 20, 21), (6, 7, 21, 22), (4, 6, 22, 23), (5, 4, 23, 16), (25, 26, 27, 28, 29, 30, 31, 24), (2, 7, 29, 28), (0, 3, 27, 26), (5, 1, 25, 24), (4, 5, 24, 31), (7, 6, 30, 29), (3, 2, 28, 27), (1, 0, 26, 25), (13, 9, 33, 32), (9, 8, 34, 33), (8, 11, 35, 34), (11, 10, 36, 35), (10, 15, 37, 36), (15, 14, 38, 37), (14, 12, 39, 38), (12, 13, 32, 39), (41, 40, 47, 46, 45, 44, 43, 42), (15, 10, 44, 45), (11, 8, 42, 43), (9, 13, 40, 41), (13, 12, 47, 40), (14, 15, 45, 46), (10, 11, 43, 44), (8, 9, 41, 42)])
_uv = me_plane.uv_layers.new(name='UVMap')
_uv.uv.foreach_set('vector', [0.6751, 0.94, 0.3249, 0.94, 0.3249, 0.94, 0.6751, 0.94, 0.3249, 0.94, 0.6751, 0.94, 0.6751, 0.94, 0.3249, 0.94, 0.0, 0.3, 0.0, 0.7, 0.0, 0.7, 0.0, 0.3, 0.3, 0.0, 0.0, 0.3, 0.0, 0.3, 0.3, 0.0, 0.7, 0.0, 0.3, 0.0, 0.3, 0.0, 0.7, 0.0, 1.0, 0.3, 0.7, 0.0, 0.7, 0.0, 1.0, 0.3, 1.0, 0.7, 1.0, 0.3, 1.0, 0.3, 1.0, 0.7, 0.7, 1.0, 1.0, 0.7, 1.0, 0.7, 0.7, 1.0, 0.3, 1.0, 0.7, 1.0, 0.7, 1.0, 0.3, 1.0, 0.0, 0.7, 0.3, 1.0, 0.3, 1.0, 0.0, 0.7, 0.06, 0.3249, 0.06, 0.6751, 0.0, 0.7, 0.0, 0.3, 0.3249, 0.06, 0.06, 0.3249, 0.0, 0.3, 0.3, 0.0, 0.6751, 0.06, 0.3249, 0.06, 0.3, 0.0, 0.7, 0.0, 0.94, 0.3249, 0.6751, 0.06, 0.7, 0.0, 1.0, 0.3, 0.94, 0.6751, 0.94, 0.3249, 1.0, 0.3, 1.0, 0.7, 0.6751, 0.94, 0.94, 0.6751, 1.0, 0.7, 0.7, 1.0, 0.3249, 0.94, 0.6751, 0.94, 0.7, 1.0, 0.3, 1.0, 0.06, 0.6751, 0.3249, 0.94, 0.3, 1.0, 0.0, 0.7, 0.06, 0.3249, 0.3249, 0.06, 0.6751, 0.06, 0.94, 0.3249, 0.94, 0.6751, 0.6751, 0.94, 0.3249, 0.94, 0.06, 0.6751, 0.94, 0.3249, 0.94, 0.6751, 0.94, 0.6751, 0.94, 0.3249, 0.3249, 0.06, 0.6751, 0.06, 0.6751, 0.06, 0.3249, 0.06, 0.06, 0.6751, 0.06, 0.3249, 0.06, 0.3249, 0.06, 0.6751, 0.3249, 0.94, 0.06, 0.6751, 0.06, 0.6751, 0.3249, 0.94, 0.94, 0.6751, 0.6751, 0.94, 0.6751, 0.94, 0.94, 0.6751, 0.6751, 0.06, 0.94, 0.3249, 0.94, 0.3249, 0.6751, 0.06, 0.06, 0.3249, 0.3249, 0.06, 0.3249, 0.06, 0.06, 0.3249, 0.06, 0.6751, 0.06, 0.3249, 0.0, 0.3, 0.0, 0.7, 0.06, 0.3249, 0.3249, 0.06, 0.3, 0.0, 0.0, 0.3, 0.3249, 0.06, 0.6751, 0.06, 0.7, 0.0, 0.3, 0.0, 0.6751, 0.06, 0.94, 0.3249, 1.0, 0.3, 0.7, 0.0, 0.94, 0.3249, 0.94, 0.6751, 1.0, 0.7, 1.0, 0.3, 0.94, 0.6751, 0.6751, 0.94, 0.7, 1.0, 1.0, 0.7, 0.6751, 0.94, 0.3249, 0.94, 0.3, 1.0, 0.7, 1.0, 0.3249, 0.94, 0.06, 0.6751, 0.0, 0.7, 0.3, 1.0, 0.06, 0.3249, 0.06, 0.6751, 0.3249, 0.94, 0.6751, 0.94, 0.94, 0.6751, 0.94, 0.3249, 0.6751, 0.06, 0.3249, 0.06, 0.94, 0.6751, 0.94, 0.3249, 0.94, 0.3249, 0.94, 0.6751, 0.6751, 0.06, 0.3249, 0.06, 0.3249, 0.06, 0.6751, 0.06, 0.06, 0.3249, 0.06, 0.6751, 0.06, 0.6751, 0.06, 0.3249, 0.06, 0.6751, 0.3249, 0.94, 0.3249, 0.94, 0.06, 0.6751, 0.6751, 0.94, 0.94, 0.6751, 0.94, 0.6751, 0.6751, 0.94, 0.94, 0.3249, 0.6751, 0.06, 0.6751, 0.06, 0.94, 0.3249, 0.3249, 0.06, 0.06, 0.3249, 0.06, 0.3249, 0.3249, 0.06])
me_plane.materials.append(mat_mat_canwater)
me_plane.update()
me_cylinder = bpy.data.meshes.new('Cylinder')
me_cylinder.from_pydata([(7.772e-17, -2.98e-08, -0.35), (-9.992e-17, 0.8, -0.3211), (0.3031, 0.0, -0.175), (0.2781, 0.8, -0.1606), (0.3031, 0.0, 0.175), (0.2781, 0.8, 0.1606), (-7.772e-17, 2.98e-08, 0.35), (-2.554e-16, 0.8, 0.3211), (-0.3031, 0.0, 0.175), (-0.2781, 0.8, 0.1606), (-0.3031, 0.0, -0.175), (-0.2781, 0.8, -0.1606), (5.551e-17, 0.1429, -0.35), (-7.772e-17, 0.6571, -0.35), (0.3031, 0.6571, -0.175), (0.3031, 0.1429, -0.175), (0.3031, 0.6571, 0.175), (0.3031, 0.1429, 0.175), (-2.331e-16, 0.6571, 0.35), (-9.992e-17, 0.1429, 0.35), (-0.3031, 0.6571, 0.175), (-0.3031, 0.1429, 0.175), (-0.3031, 0.6571, -0.175), (-0.3031, 0.1429, -0.175), (0.3031, 0.8, -0.175), (-9.992e-17, 0.8, -0.35), (0.3031, 0.8, 0.175), (-2.554e-16, 0.8, 0.35), (-0.3031, 0.8, 0.175), (-0.3031, 0.8, -0.175), (0.2781, 0.65, -0.1606), (-9.992e-17, 0.65, -0.3211), (0.2781, 0.65, 0.1606), (-2.554e-16, 0.65, 0.3211), (-0.2781, 0.65, 0.1606), (-0.2781, 0.65, -0.1606)], [], [(13, 25, 24, 14), (14, 24, 26, 16), (16, 26, 27, 18), (18, 27, 28, 20), (11, 9, 34, 35), (20, 28, 29, 22), (22, 29, 25, 13), (0, 2, 4, 6, 8, 10), (10, 23, 12, 0), (23, 22, 13, 12), (8, 21, 23, 10), (21, 20, 22, 23), (6, 19, 21, 8), (19, 18, 20, 21), (4, 17, 19, 6), (17, 16, 18, 19), (2, 15, 17, 4), (15, 14, 16, 17), (0, 12, 15, 2), (12, 13, 14, 15), (1, 3, 24, 25), (3, 5, 26, 24), (5, 7, 27, 26), (7, 9, 28, 27), (9, 11, 29, 28), (11, 1, 25, 29), (30, 31, 35, 34, 33, 32), (7, 5, 32, 33), (3, 1, 31, 30), (1, 11, 35, 31), (9, 7, 33, 34), (5, 3, 30, 32)])
me_cylinder.polygons.foreach_set('material_index', [1, 1, 1, 1, 1, 1, 1, 1, 1, 0, 1, 0, 1, 0, 1, 0, 1, 0, 1, 0, 1, 1, 1, 1, 1, 1, 2, 1, 1, 1, 1, 1])
_uv = me_cylinder.uv_layers.new(name='UVMap')
_uv.uv.foreach_set('vector', [1.0, 0.9374, 1.0, 1.0, 0.8333, 1.0, 0.8333, 0.9374, 0.8333, 0.9374, 0.8333, 1.0, 0.6667, 1.0, 0.6667, 0.9374, 0.6667, 0.9374, 0.6667, 1.0, 0.5, 1.0, 0.5, 0.9374, 0.5, 0.9374, 0.5, 1.0, 0.3333, 1.0, 0.3333, 0.9374, 0.0593, 0.3601, 0.0593, 0.1399, 0.0593, 0.1399, 0.0593, 0.3601, 0.3333, 0.9374, 0.3333, 1.0, 0.1667, 1.0, 0.1667, 0.9374, 0.1667, 0.9374, 0.1667, 1.0, -8.941e-08, 1.0, -8.941e-08, 0.9374, 0.75, 0.49, 0.9578, 0.37, 0.9578, 0.13, 0.75, 0.01, 0.5422, 0.13, 0.5422, 0.37, 0.1667, 0.5, 0.1667, 0.5626, -8.941e-08, 0.5626, -8.941e-08, 0.5, 0.1667, 0.5626, 0.1667, 0.9374, -8.941e-08, 0.9374, -8.941e-08, 0.5626, 0.3333, 0.5, 0.3333, 0.5626, 0.1667, 0.5626, 0.1667, 0.5, 0.3333, 0.5626, 0.3333, 0.9374, 0.1667, 0.9374, 0.1667, 0.5626, 0.5, 0.5, 0.5, 0.5626, 0.3333, 0.5626, 0.3333, 0.5, 0.5, 0.5626, 0.5, 0.9374, 0.3333, 0.9374, 0.3333, 0.5626, 0.6667, 0.5, 0.6667, 0.5626, 0.5, 0.5626, 0.5, 0.5, 0.6667, 0.5626, 0.6667, 0.9374, 0.5, 0.9374, 0.5, 0.5626, 0.8333, 0.5, 0.8333, 0.5626, 0.6667, 0.5626, 0.6667, 0.5, 0.8333, 0.5626, 0.8333, 0.9374, 0.6667, 0.9374, 0.6667, 0.5626, 1.0, 0.5, 1.0, 0.5626, 0.8333, 0.5626, 0.8333, 0.5, 1.0, 0.5626, 1.0, 0.9374, 0.8333, 0.9374, 0.8333, 0.5626, 0.25, 0.4702, 0.4407, 0.3601, 0.4578, 0.37, 0.25, 0.49, 0.4407, 0.3601, 0.4407, 0.1399, 0.4578, 0.13, 0.4578, 0.37, 0.4407, 0.1399, 0.25, 0.02979, 0.25, 0.01, 0.4578, 0.13, 0.25, 0.02979, 0.0593, 0.1399, 0.04215, 0.13, 0.25, 0.01, 0.0593, 0.1399, 0.0593, 0.3601, 0.04215, 0.37, 0.04215, 0.13, 0.0593, 0.3601, 0.25, 0.4702, 0.25, 0.49, 0.04215, 0.37, 0.4407, 0.3601, 0.25, 0.4702, 0.0593, 0.3601, 0.0593, 0.1399, 0.25, 0.02979, 0.4407, 0.1399, 0.25, 0.02979, 0.4407, 0.1399, 0.4407, 0.1399, 0.25, 0.02979, 0.4407, 0.3601, 0.25, 0.4702, 0.25, 0.4702, 0.4407, 0.3601, 0.25, 0.4702, 0.0593, 0.3601, 0.0593, 0.3601, 0.25, 0.4702, 0.0593, 0.1399, 0.25, 0.02979, 0.25, 0.02979, 0.0593, 0.1399, 0.4407, 0.1399, 0.4407, 0.3601, 0.4407, 0.3601, 0.4407, 0.1399])
me_cylinder.materials.append(mat_mat_canwater)
me_cylinder.materials.append(mat_mat_metal)
me_cylinder.materials.append(mat_mat_wood)
me_cylinder.update()

# ---- objects
ob_msh_well = bpy.data.objects.new('msh_well', me_cylinder_001)
ob_msh_basket = bpy.data.objects.new('msh_basket', me_plane_010)
ob_msh_sickle = bpy.data.objects.new('msh_sickle', me_plane_017)
ob_msh_hoe = bpy.data.objects.new('msh_hoe', me_plane_015)
ob_msh_bucket = bpy.data.objects.new('msh_bucket', me_cylinder_018)
ob_msh_coin = bpy.data.objects.new('msh_coin', me_plane)
ob_msh_can = bpy.data.objects.new('msh_can', me_cylinder)

# ---- transforms, parenting, visibility, modifiers, constraints
ob_msh_well.location = (0.0, 0.0, 0.0)
ob_msh_basket.location = (0.0, 0.0, 0.0)
ob_msh_sickle.location = (0.0, 0.0, 0.0)
ob_msh_hoe.location = (0.0, 0.0, 0.0)
ob_msh_bucket.location = (0.0, 0.0, 0.0)
ob_msh_coin.location = (0.0, 0.0, 0.0)
ob_msh_can.location = (0.0, 0.0, 0.0)

# ---- collection membership
col_collection.objects.link(ob_msh_well)
col_collection.objects.link(ob_msh_basket)
col_collection.objects.link(ob_msh_sickle)
col_collection.objects.link(ob_msh_hoe)
col_collection.objects.link(ob_msh_bucket)
col_collection.objects.link(ob_msh_coin)
col_collection.objects.link(ob_msh_can)

# ---- scene / render settings (as saved in the file)
scene.frame_start = 1; scene.frame_end = 250; scene.frame_set(1)
scene.render.engine = 'BLENDER_EEVEE_NEXT'
bpy.context.view_layer.update()

# ---- added for rendering (the .blend has no active camera and no usable light): camera, sun
cam_auto = bpy.data.cameras.new('AutoCamera')
cam_auto.lens = 50.0
cam_auto.sensor_width = 36.0
cam_auto.clip_end = 1000.0
ob_auto_camera = bpy.data.objects.new('AutoCamera', cam_auto)
scene.collection.objects.link(ob_auto_camera)
ob_auto_camera.location = (5.4351, -4.94208, 4.29403)
ob_auto_camera.rotation_euler = (1.09748, -7.21219e-08, 0.694738)
scene.camera = ob_auto_camera
light_auto_sun = bpy.data.lights.new('AutoSun', 'SUN')
light_auto_sun.energy = 3.0
light_auto_sun.angle = 0.0523599
ob_auto_sun = bpy.data.objects.new('AutoSun', light_auto_sun)
scene.collection.objects.link(ob_auto_sun)
ob_auto_sun.rotation_euler = (0.872665, 0.174533, 0.523599)
bpy.context.view_layer.update()
